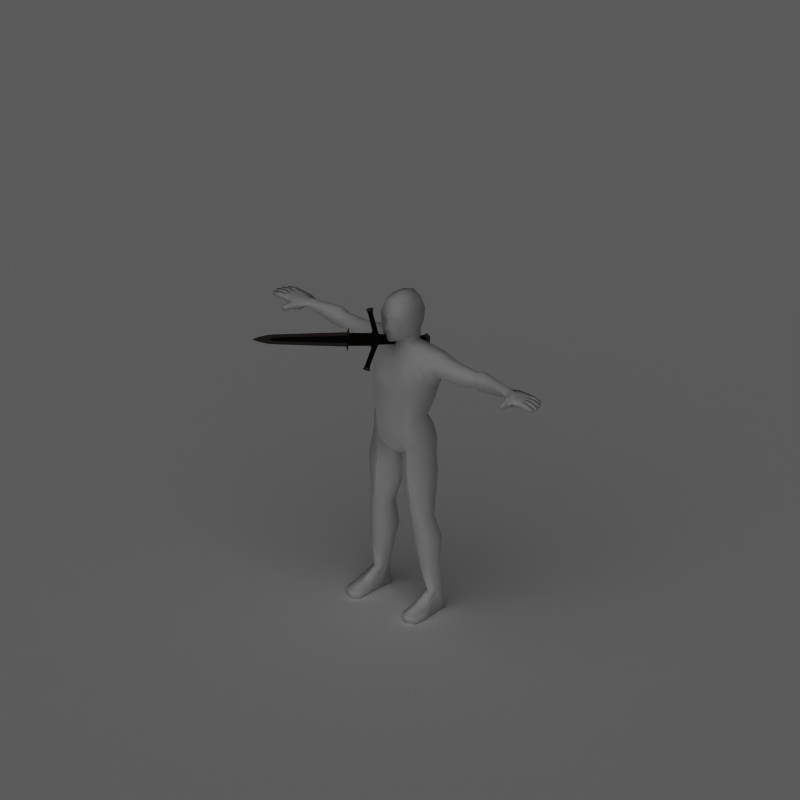 # Source: zweihander.blend  (saved by Blender 2.74.0; exported with 4.5.12 LTS)
import bpy
from mathutils import Matrix  # noqa: F401  (used for matrix-valued properties, if any)

bpy.ops.wm.read_factory_settings(use_empty=True)
scene = bpy.context.scene
scene.name = 'Scene'

# ---- collections
col_collection_1 = bpy.data.collections.new('Collection 1'); scene.collection.children.link(col_collection_1)

# ---- materials (node trees are filled in below, after node groups)
mat_iron_001 = bpy.data.materials.new('Iron.001')
mat_iron_001.alpha_threshold = 0.0
mat_iron_001.diffuse_color = (0.06072, 0.04935, 0.04511, 1.0)
mat_iron_001.specular_color = (0.2957, 0.2589, 0.2356)
mat_iron_001.roughness = 0.5
mat_iron_001.specular_intensity = 1.0
mat_iron_001.line_color = (0.0, 0.0, 0.0, 1.0)
mat_steel_001 = bpy.data.materials.new('Steel.001')
mat_steel_001.alpha_threshold = 0.0
mat_steel_001.preview_render_type = 'SHADERBALL'
mat_steel_001.diffuse_color = (0.3108, 0.2574, 0.2374, 1.0)
mat_steel_001.specular_color = (0.814, 0.7126, 0.6487)
mat_steel_001.roughness = 0.5
mat_steel_001.specular_intensity = 1.0
mat_steel_001.line_color = (0.0, 0.0, 0.0, 1.0)
mat_leather_001 = bpy.data.materials.new('Leather.001')
mat_leather_001.alpha_threshold = 0.0
mat_leather_001.diffuse_color = (0.04696, 0.03028, 0.01848, 1.0)
mat_leather_001.specular_color = (0.42, 0.3405, 0.1776)
mat_leather_001.roughness = 0.5
mat_leather_001.line_color = (0.0, 0.0, 0.0, 1.0)
mat_invis = bpy.data.materials.new('Invis')
mat_invis.alpha_threshold = 0.0
mat_invis.preview_render_type = 'SHADERBALL'
mat_invis.diffuse_color = (1.0, 1.0, 1.0, 1.0)
mat_invis.roughness = 0.5
mat_invis.specular_intensity = 0.0
mat_shadowcatcher = bpy.data.materials.new('ShadowCatcher')
mat_shadowcatcher.alpha_threshold = 0.0
mat_shadowcatcher.diffuse_color = (1.0, 1.0, 1.0, 1.0)
mat_shadowcatcher.roughness = 0.5
mat_shadowcatcher.line_color = (0.0, 0.0, 0.0, 0.666)

# ---- material node trees

# ---- world
world_world = bpy.data.worlds.new('World'); scene.world = world_world
world_world.color = (0.1, 0.1, 0.1)
world_world.use_sun_shadow = False
world_world.sun_shadow_jitter_overblur = 0.0
world_world.cycles.sampling_method = 'MANUAL'
world_world.cycles.sample_map_resolution = 256

# ---- cameras
cam_camera_001 = bpy.data.cameras.new('Camera.001')
cam_camera_001.type = 'ORTHO'
cam_camera_001.passepartout_alpha = 0.2
cam_camera_001.clip_end = 100.0
cam_camera_001.lens = 35.0
cam_camera_001.sensor_width = 32.0
cam_camera_001.sensor_height = 18.0
cam_camera_001.ortho_scale = 4.245
cam_camera_001.show_passepartout = False
cam_camera_001.show_safe_areas = True
cam_camera_001.dof.focus_distance = 0.0
cam_camera_001.dof.aperture_fstop = 128.0

# ---- lights
light_lamp = bpy.data.lights.new('Lamp', 'SUN')
light_lamp.transmission_factor = 0.0
light_lamp.angle = 1.571
light_lamp.energy = 1.0
light_lamp.shadow_buffer_clip_start = 0.5
light_lamp.shadow_soft_size = 1.0
light_lamp.shadow_cascade_max_distance = 1000.0
light_lamp.cycles.use_multiple_importance_sampling = False

# ---- meshes
me_plane = bpy.data.meshes.new('Plane')
me_plane.from_pydata([], [], [])
me_plane.use_remesh_preserve_volume = False
me_plane.use_remesh_preserve_attributes = False
me_plane.use_mirror_vertex_groups = False
me_plane.update()
me_plane_002 = bpy.data.meshes.new('Plane.002')
me_plane_002.from_pydata([(-0.3326, 0.01692, -0.02399), (-0.3326, -0.01693, -0.02399), (-0.3326, -0.01693, 0.02399), (-0.3326, 0.03385, -3.246e-08), (-0.3326, 0.01692, 0.02399), (-0.3326, -0.03385, -3.188e-08), (-0.335, -0.01213, -2.19e-08), (-0.335, 0.0123, -2.19e-08), (-0.3094, 0.01169, 0.01657), (-0.3094, 0.02338, -3.18e-08), (-0.3094, -0.01169, 0.01657), (-0.3094, -0.02338, -3.18e-08), (-0.3094, -0.01169, -0.01657), (-0.3094, 0.01169, -0.01657), (-0.2944, -0.01081, -0.01532), (-0.2944, 0.0108, 0.01531), (-0.2944, 0.02161, -3.168e-08), (-0.2944, -0.01081, 0.01531), (-0.2944, -0.02161, -3.168e-08), (-0.2944, 0.0108, -0.01532), (0.08553, 0.05007, -1.587e-08), (0.09218, 0.0489, -0.01169), (0.1055, 0.04656, -0.01169), (0.1121, 0.04538, -1.081e-08), (0.1055, 0.04656, 0.01169), (0.09218, 0.0489, 0.01169), (0.1318, 0.1413, -5.036e-09), (0.1376, 0.1392, -0.01074), (0.1493, 0.1349, -0.01074), (0.1551, 0.1328, -2.337e-08), (0.1493, 0.1349, 0.01074), (0.1376, 0.1392, 0.01074), (0.1414, 0.165, 0.01791), (0.163, 0.1572, 0.01791), (0.1738, 0.1533, -2.849e-08), (0.163, 0.1572, -0.01791), (0.1414, 0.165, -0.01791), (0.1306, 0.169, 5.751e-10), (0.1421, 0.1563, 0.01366), (0.1346, 0.1589, -2.899e-09), (0.1569, 0.1509, 0.01366), (0.1643, 0.1482, -2.268e-08), (0.1569, 0.1509, -0.01366), (0.1421, 0.1563, -0.01366), (0.05747, 0.01361, -0.01378), (0.05747, -0.02723, -3.694e-08), (0.05747, -0.01362, 0.01378), (0.05747, 0.02723, -3.694e-08), (0.05747, 0.01361, 0.01378), (0.05747, -0.01362, -0.01378), (0.07561, -0.01572, -0.01549), (0.07561, 0.01572, 0.01549), (0.0736, 0.03371, -3.751e-08), (0.07561, -0.01572, 0.01549), (0.0736, -0.03371, -3.751e-08), (0.07561, 0.01572, -0.01549), (0.08205, -0.04336, -3.863e-08), (0.08205, 0.04336, -3.863e-08), (0.08996, 0.0385, 0.01551), (0.1083, 0.02744, 0.01539), (0.1083, 0.02744, -0.01539), (0.08996, 0.0385, -0.01551), (0.1133, 0.03318, -1.421e-08), (0.1133, -0.03318, -2.492e-08), (0.08996, -0.0385, -0.01551), (0.1083, -0.02744, -0.01539), (0.1083, -0.02744, 0.01539), (0.08996, -0.0385, 0.01551), (0.1421, -0.1563, -0.01366), (0.1569, -0.1509, -0.01366), (0.1643, -0.1482, -2.268e-08), (0.1569, -0.1509, 0.01366), (0.1346, -0.1589, -2.899e-09), (0.1421, -0.1563, 0.01366), (0.1306, -0.169, 5.751e-10), (0.1414, -0.165, -0.01791), (0.163, -0.1572, -0.01791), (0.1738, -0.1533, -2.849e-08), (0.163, -0.1572, 0.01791), (0.1414, -0.165, 0.01791), (0.1376, -0.1392, 0.01074), (0.1493, -0.1349, 0.01074), (0.1551, -0.1328, -2.337e-08), (0.1493, -0.1349, -0.01074), (0.1376, -0.1392, -0.01074), (0.1318, -0.1413, -5.036e-09), (0.09218, -0.0489, 0.01169), (0.1055, -0.04656, 0.01169), (0.1122, -0.04537, -2.209e-08), (0.1055, -0.04656, -0.01169), (0.09218, -0.0489, -0.01169), (0.08553, -0.05007, -1.603e-08), (0.1441, -0.1661, 1.651e-09), (0.1616, -0.1597, 1.518e-09), (0.1441, 0.1661, 1.651e-09), (0.1616, 0.1597, 1.518e-09), (0.114, 7.303e-08, 0.01546), (0.114, -1.22e-08, -0.01546), (0.3106, -0.03371, -3.019e-08), (0.3106, 0.03371, -2.011e-08), (0.3106, -4.401e-08, -0.012), (0.3106, 1.236e-07, 0.012), (0.3218, 1.054e-07, 0.012), (0.3218, -2.87e-08, -0.012), (0.3249, -0.02562, 0.001871), (0.3249, 0.02562, 0.001871), (0.316, 0.06364, -2.598e-08), (0.316, -0.06364, -3.299e-08), (0.3249, 0.02562, -0.001871), (0.3249, -0.02562, -0.001871), (0.3312, -0.03795, -3.291e-08), (0.3312, 0.03795, -2.696e-08), (0.8841, 0.02681, -1.936e-08), (0.8841, -0.02681, -2.817e-08), (0.9831, -0.02302, -2.689e-08), (0.9831, 0.02302, -2.063e-08), (1.053, 0.01361, -2.179e-08), (1.053, -0.01361, -2.576e-08), (1.112, -2.885e-08, -2.378e-08), (0.3402, -0.01988, -0.004172), (0.3402, 0.01988, -0.004172), (0.8841, 0.01064, -0.004411), (0.8841, -0.01064, -0.004411), (0.9831, -4.124e-08, -0.005417), (0.9422, 0.02559, -1.885e-08), (0.9422, -0.02559, -2.869e-08), (0.9422, -4.124e-08, -0.007588), (0.9422, -0.007963, -0.005161), (0.9422, 0.007963, -0.005161), (1.053, -2.885e-08, -0.002655), (0.8841, -4.124e-08, -0.008452), (0.338, -2.653e-08, -0.012), (0.338, 1.076e-07, 0.012), (0.8841, 1.075e-07, 0.008452), (1.053, 1.199e-07, 0.002655), (0.9422, -0.007963, 0.005161), (0.9422, 0.007963, 0.005161), (0.9422, 1.199e-07, 0.007588), (0.9831, 1.199e-07, 0.005417), (0.8841, 0.01064, 0.004411), (0.8841, -0.01064, 0.004411), (0.3402, -0.01988, 0.004172), (0.3402, 0.01988, 0.004172)], [], [(3, 0, 7), (1, 6, 7, 0), (5, 6, 1), (2, 6, 5), (4, 7, 6, 2), (4, 3, 7), (0, 3, 9, 13), (1, 0, 13, 12), (5, 1, 12, 11), (2, 5, 11, 10), (4, 2, 10, 8), (3, 4, 8, 9), (9, 8, 15, 16), (8, 10, 17, 15), (10, 11, 18, 17), (11, 12, 14, 18), (12, 13, 19, 14), (13, 9, 16, 19), (20, 26, 27, 21), (21, 27, 28, 22), (22, 28, 29, 23), (23, 29, 30, 24), (24, 30, 31, 25), (25, 31, 26, 20), (31, 38, 39, 26), (38, 32, 37, 39), (30, 40, 38, 31), (40, 33, 32, 38), (29, 41, 40, 30), (41, 34, 33, 40), (28, 42, 41, 29), (42, 35, 34, 41), (27, 43, 42, 28), (43, 36, 35, 42), (26, 39, 43, 27), (39, 37, 36, 43), (18, 14, 49, 45), (16, 15, 48, 47), (17, 18, 45, 46), (19, 16, 47, 44), (44, 47, 52, 55), (46, 45, 54, 53), (47, 48, 51, 52), (45, 49, 50, 54), (24, 25, 58, 59), (21, 22, 60, 61), (20, 57, 58, 25), (20, 21, 61, 57), (99, 100, 97, 62), (96, 101, 99, 62), (59, 96, 62), (23, 24, 59, 62), (96, 63, 98, 101), (22, 23, 62, 60), (89, 65, 63, 88), (91, 56, 64, 90), (91, 86, 67, 56), (90, 64, 65, 89), (87, 66, 67, 86), (72, 68, 75, 74), (85, 84, 68, 72), (68, 69, 76, 75), (84, 83, 69, 68), (69, 70, 77, 76), (83, 82, 70, 69), (70, 71, 78, 77), (82, 81, 71, 70), (71, 73, 79, 78), (81, 80, 73, 71), (73, 72, 74, 79), (80, 85, 72, 73), (86, 91, 85, 80), (87, 86, 80, 81), (88, 87, 81, 82), (89, 88, 82, 83), (90, 89, 83, 84), (91, 90, 84, 85), (78, 79, 92, 93), (75, 76, 93, 92), (35, 36, 94, 95), (32, 33, 95, 94), (77, 78, 93), (76, 77, 93), (74, 92, 79), (74, 75, 92), (32, 94, 37), (36, 37, 94), (33, 34, 95), (34, 35, 95), (46, 53, 51, 48), (44, 55, 50, 49), (15, 17, 46, 48), (14, 19, 44, 49), (63, 96, 66), (63, 65, 97), (60, 62, 97), (50, 64, 56, 54), (53, 54, 56, 67), (51, 58, 57, 52), (52, 57, 61, 55), (51, 53, 96), (66, 96, 53, 67), (58, 51, 96, 59), (50, 55, 97), (60, 97, 55, 61), (64, 50, 97, 65), (108, 103, 100, 99), (109, 98, 100, 103), (104, 102, 101, 98), (105, 99, 101, 102), (131, 103, 108, 120), (119, 109, 103, 131), (142, 105, 102, 132), (132, 102, 104, 141), (108, 99, 106), (107, 98, 109), (107, 110, 104), (106, 99, 105), (141, 104, 110), (104, 98, 107), (110, 119, 122, 113), (120, 111, 112, 121), (123, 126, 128), (123, 127, 126), (113, 122, 127, 125), (123, 114, 125, 127), (112, 124, 128, 121), (123, 128, 124, 115), (117, 129, 118), (129, 116, 118), (114, 123, 129, 117), (115, 116, 129, 123), (122, 130, 126, 127), (126, 130, 121, 128), (119, 131, 130, 122), (120, 121, 130, 131), (141, 140, 133, 132), (142, 132, 133, 139), (137, 133, 140, 135), (139, 133, 137, 136), (114, 117, 134, 138), (115, 138, 134, 116), (134, 117, 118), (116, 134, 118), (138, 135, 125, 114), (113, 125, 135, 140), (138, 115, 124, 136), (112, 139, 136, 124), (138, 136, 137), (138, 137, 135), (141, 110, 113, 140), (111, 142, 139, 112), (98, 63, 97, 100), (88, 63, 66, 87), (119, 110, 109), (109, 110, 107), (120, 108, 111), (108, 106, 111), (106, 105, 111), (142, 111, 105)])
me_plane_002.polygons.foreach_set('use_smooth', [True] * 160)
me_plane_002.polygons.foreach_set('material_index', [1, 1, 1, 1, 1, 1, 1, 1, 1, 1, 1, 1, 0, 0, 0, 0, 0, 0, 0, 0, 0, 0, 0, 0, 0, 1, 0, 1, 0, 1, 0, 1, 0, 1, 0, 1, 2, 2, 2, 2, 0, 0, 0, 0, 0, 0, 0, 0, 2, 2, 0, 0, 2, 0, 0, 0, 0, 0, 0, 1, 0, 1, 0, 1, 0, 1, 0, 1, 0, 1, 0, 0, 0, 0, 0, 0, 0, 1, 1, 1, 1, 1, 1, 1, 1, 1, 1, 1, 1, 0, 0, 2, 2, 0, 0, 0, 0, 0, 0, 0, 0, 0, 0, 0, 0, 0, 0, 0, 0, 0, 0, 0, 0, 0, 1, 1, 1, 1, 1, 1, 1, 1, 0, 0, 1, 1, 1, 1, 1, 1, 1, 1, 0, 0, 0, 0, 0, 0, 0, 0, 1, 1, 1, 1, 1, 1, 1, 1, 0, 0, 1, 1, 2, 0, 1, 1, 1, 1, 1, 1])
_k = set([(0, 1), (0, 3), (0, 13), (1, 5), (1, 12), (2, 4), (2, 5), (2, 10), (3, 4), (3, 9), (4, 8), (5, 11), (8, 15), (9, 16), (10, 17), (11, 18), (12, 14), (13, 19), (20, 26), (20, 57), (21, 27), (21, 61), (22, 28), (22, 60), (23, 29), (23, 62), (24, 30), (24, 59), (25, 31), (25, 58), (26, 39), (27, 43), (28, 42), (29, 41), (30, 40), (31, 38), (32, 33), (32, 37), (32, 38), (33, 34), (33, 40), (34, 35), (34, 41), (35, 36), (35, 42), (36, 37), (36, 43), (37, 39), (44, 55), (45, 54), (46, 53), (47, 52), (48, 51), (49, 50), (50, 64), (51, 58), (52, 57), (53, 67), (54, 56), (55, 61), (56, 91), (59, 96), (60, 97), (62, 96), (62, 97), (62, 99), (63, 88), (63, 96), (63, 97), (63, 98), (64, 90), (65, 89), (65, 97), (66, 87), (66, 96), (67, 86), (68, 75), (68, 84), (69, 76), (69, 83), (70, 77), (70, 82), (71, 78), (71, 81), (72, 74), (72, 85), (73, 79), (73, 80), (74, 75), (74, 79), (75, 76), (76, 77), (77, 78), (78, 79), (80, 86), (81, 87), (82, 88), (83, 89), (84, 90), (85, 91), (98, 100), (98, 101), (98, 104), (98, 107), (98, 109), (99, 100), (99, 101), (99, 105), (99, 106), (99, 108), (100, 103), (101, 102), (102, 132), (103, 131), (104, 141), (105, 142), (106, 111), (107, 110), (108, 120), (109, 119), (110, 113), (111, 112), (112, 124), (113, 125), (114, 117), (114, 125), (115, 116), (115, 124), (116, 118), (117, 118), (118, 129), (118, 134), (119, 122), (120, 121), (121, 128), (122, 127), (123, 126), (123, 127), (123, 128), (123, 129), (126, 130), (130, 131), (132, 133), (133, 137), (134, 138), (135, 138), (135, 140), (136, 138), (136, 139), (137, 138), (139, 142), (140, 141)])
me_plane_002.attributes.new('sharp_edge', 'BOOLEAN', 'EDGE').data.foreach_set('value', [ (min(e.vertices), max(e.vertices)) in _k for e in me_plane_002.edges])
_uv = me_plane_002.uv_layers.new(name='UVMap')
_uv.uv.foreach_set('vector', [0.6094, 0.4957, 0.5885, 0.5254, 0.5827, 0.4957, 0.5466, 0.5254, 0.5526, 0.4957, 0.5827, 0.4957, 0.5885, 0.5254, 0.5256, 0.4957, 0.5526, 0.4957, 0.5466, 0.5254, 0.5466, 0.4659, 0.5526, 0.4957, 0.5256, 0.4957, 0.5885, 0.4659, 0.5827, 0.4957, 0.5526, 0.4957, 0.5466, 0.4659, 0.5885, 0.4659, 0.6094, 0.4957, 0.5827, 0.4957, 0.005682, 0.3828, 0.01374, 0.3502, 0.03952, 0.3637, 0.03533, 0.3878, 0.00527, 0.4226, 0.005682, 0.3828, 0.03533, 0.3878, 0.03509, 0.4177, 0.01308, 0.4554, 0.00527, 0.4226, 0.03509, 0.4177, 0.03914, 0.442, 0.00527, 0.4987, 0.013, 0.4659, 0.03909, 0.4792, 0.03504, 0.5035, 0.00527, 0.5385, 0.00527, 0.4987, 0.03504, 0.5035, 0.03499, 0.5334, 0.01342, 0.5711, 0.00527, 0.5385, 0.03499, 0.5334, 0.03918, 0.5575, 0.03918, 0.5575, 0.03499, 0.5334, 0.05439, 0.5319, 0.05569, 0.5547, 0.03499, 0.5334, 0.03504, 0.5035, 0.05443, 0.5049, 0.05439, 0.5319, 0.03504, 0.5035, 0.03909, 0.4792, 0.05576, 0.4821, 0.05443, 0.5049, 0.03914, 0.442, 0.03509, 0.4177, 0.05454, 0.4164, 0.05579, 0.4392, 0.03509, 0.4177, 0.03533, 0.3878, 0.05466, 0.3894, 0.05454, 0.4164, 0.03533, 0.3878, 0.03952, 0.3637, 0.05604, 0.3666, 0.05466, 0.3894, 0.2863, 0.5947, 0.4069, 0.6412, 0.4034, 0.6564, 0.2816, 0.6109, 0.2816, 0.6109, 0.4034, 0.6564, 0.3993, 0.6717, 0.2793, 0.6285, 0.2793, 0.6285, 0.3993, 0.6717, 0.3939, 0.686, 0.278, 0.6455, 0.2779, 0.7752, 0.3939, 0.7347, 0.3993, 0.749, 0.2792, 0.7922, 0.2792, 0.7922, 0.3993, 0.749, 0.4034, 0.7644, 0.2815, 0.8098, 0.2815, 0.8098, 0.4034, 0.7644, 0.4068, 0.7795, 0.2862, 0.8261, 0.4034, 0.7644, 0.4258, 0.7598, 0.4276, 0.7786, 0.4068, 0.7795, 0.4258, 0.7598, 0.4371, 0.759, 0.439, 0.782, 0.4276, 0.7786, 0.3993, 0.749, 0.4201, 0.7409, 0.4258, 0.7598, 0.4034, 0.7644, 0.4201, 0.7409, 0.4298, 0.7355, 0.4371, 0.759, 0.4258, 0.7598, 0.3939, 0.7347, 0.4113, 0.7245, 0.4201, 0.7409, 0.3993, 0.749, 0.4113, 0.7245, 0.4187, 0.7156, 0.4298, 0.7355, 0.4201, 0.7409, 0.3993, 0.6717, 0.4202, 0.68, 0.4114, 0.6962, 0.3939, 0.686, 0.4202, 0.68, 0.4298, 0.6856, 0.4187, 0.7051, 0.4114, 0.6962, 0.4034, 0.6564, 0.4258, 0.6611, 0.4202, 0.68, 0.3993, 0.6717, 0.4258, 0.6611, 0.437, 0.6621, 0.4298, 0.6856, 0.4202, 0.68, 0.4069, 0.6412, 0.4277, 0.6422, 0.4258, 0.6611, 0.4034, 0.6564, 0.4277, 0.6422, 0.4392, 0.6389, 0.437, 0.6621, 0.4258, 0.6611, 0.05579, 0.4392, 0.05454, 0.4164, 0.4928, 0.4207, 0.4922, 0.4447, 0.05569, 0.5547, 0.05439, 0.5319, 0.4926, 0.5365, 0.4919, 0.5605, 0.05443, 0.5049, 0.05576, 0.4821, 0.4921, 0.4786, 0.4926, 0.5025, 0.05466, 0.3894, 0.05604, 0.3666, 0.4923, 0.3628, 0.4928, 0.3868, 0.4928, 0.3868, 0.4923, 0.3628, 0.5122, 0.3563, 0.5153, 0.3848, 0.4926, 0.5025, 0.4921, 0.4786, 0.512, 0.4721, 0.5151, 0.5006, 0.4919, 0.5605, 0.4926, 0.5365, 0.515, 0.5386, 0.5118, 0.567, 0.4922, 0.4447, 0.4928, 0.4207, 0.5153, 0.4228, 0.512, 0.4512, 0.2792, 0.7922, 0.2815, 0.8098, 0.268, 0.8118, 0.2547, 0.7903, 0.2816, 0.6109, 0.2793, 0.6285, 0.2548, 0.6304, 0.268, 0.6089, 0.2862, 0.8261, 0.279, 0.83, 0.268, 0.8118, 0.2815, 0.8098, 0.2863, 0.5947, 0.2816, 0.6109, 0.268, 0.6089, 0.279, 0.5907, 0.6934, 0.672, 0.6933, 0.7162, 0.4505, 0.7172, 0.4498, 0.672, 0.4505, 0.6268, 0.6933, 0.6278, 0.6934, 0.672, 0.4498, 0.672, 0.2547, 0.7903, 0.2221, 0.7833, 0.2646, 0.7726, 0.2779, 0.7752, 0.2792, 0.7922, 0.2547, 0.7903, 0.2646, 0.7726, 0.4505, 0.6268, 0.4502, 0.5816, 0.6938, 0.5837, 0.6933, 0.6278, 0.2793, 0.6285, 0.278, 0.6455, 0.2647, 0.6482, 0.2548, 0.6304, 0.1651, 0.6285, 0.1897, 0.6304, 0.1798, 0.6482, 0.1665, 0.6455, 0.1581, 0.5946, 0.1654, 0.5907, 0.1764, 0.6089, 0.1629, 0.6109, 0.158, 0.8261, 0.1628, 0.8098, 0.1763, 0.8119, 0.1653, 0.83, 0.1629, 0.6109, 0.1764, 0.6089, 0.1897, 0.6304, 0.1651, 0.6285, 0.165, 0.7922, 0.1896, 0.7903, 0.1763, 0.8119, 0.1628, 0.8098, 0.01683, 0.6422, 0.01866, 0.6611, 0.007472, 0.6621, 0.00527, 0.6389, 0.03755, 0.6412, 0.04098, 0.6564, 0.01866, 0.6611, 0.01683, 0.6422, 0.01866, 0.6611, 0.02423, 0.6799, 0.01463, 0.6855, 0.007472, 0.6621, 0.04098, 0.6564, 0.04507, 0.6717, 0.02423, 0.6799, 0.01866, 0.6611, 0.02423, 0.6799, 0.03312, 0.6962, 0.02589, 0.7051, 0.01463, 0.6855, 0.04507, 0.6717, 0.05052, 0.686, 0.03312, 0.6962, 0.02423, 0.6799, 0.03296, 0.7245, 0.02415, 0.7409, 0.01446, 0.7355, 0.0256, 0.7156, 0.05043, 0.7347, 0.045, 0.749, 0.02415, 0.7409, 0.03296, 0.7245, 0.02415, 0.7409, 0.01843, 0.7598, 0.007211, 0.759, 0.01446, 0.7355, 0.045, 0.749, 0.0409, 0.7644, 0.01843, 0.7598, 0.02415, 0.7409, 0.01843, 0.7598, 0.01668, 0.7786, 0.00527, 0.782, 0.007211, 0.759, 0.0409, 0.7644, 0.03749, 0.7795, 0.01668, 0.7786, 0.01843, 0.7598, 0.1628, 0.8098, 0.158, 0.8261, 0.03749, 0.7795, 0.0409, 0.7644, 0.165, 0.7922, 0.1628, 0.8098, 0.0409, 0.7644, 0.045, 0.749, 0.1664, 0.7752, 0.165, 0.7922, 0.045, 0.749, 0.05043, 0.7347, 0.1651, 0.6285, 0.1665, 0.6455, 0.05052, 0.686, 0.04507, 0.6717, 0.1629, 0.6109, 0.1651, 0.6285, 0.04507, 0.6717, 0.04098, 0.6564, 0.1581, 0.5946, 0.1629, 0.6109, 0.04098, 0.6564, 0.03755, 0.6412, 0.5685, 0.3947, 0.5401, 0.3947, 0.5429, 0.3725, 0.5657, 0.3725, 0.5401, 0.3502, 0.5686, 0.3502, 0.5657, 0.3725, 0.5429, 0.3725, 0.5685, 0.4554, 0.5401, 0.4554, 0.5429, 0.4331, 0.5658, 0.4331, 0.5401, 0.4109, 0.5686, 0.4109, 0.5658, 0.4331, 0.5429, 0.4331, 0.5828, 0.3725, 0.5685, 0.3947, 0.5657, 0.3725, 0.5686, 0.3502, 0.5828, 0.3725, 0.5657, 0.3725, 0.5258, 0.3725, 0.5429, 0.3725, 0.5401, 0.3947, 0.5258, 0.3725, 0.5401, 0.3502, 0.5429, 0.3725, 0.5401, 0.4109, 0.5429, 0.4331, 0.5258, 0.4331, 0.5401, 0.4554, 0.5258, 0.4331, 0.5429, 0.4331, 0.5686, 0.4109, 0.5828, 0.4331, 0.5658, 0.4331, 0.5828, 0.4331, 0.5685, 0.4554, 0.5658, 0.4331, 0.4926, 0.5025, 0.5151, 0.5006, 0.515, 0.5386, 0.4926, 0.5365, 0.4928, 0.3868, 0.5153, 0.3848, 0.5153, 0.4228, 0.4928, 0.4207, 0.05439, 0.5319, 0.05443, 0.5049, 0.4926, 0.5025, 0.4926, 0.5365, 0.05454, 0.4164, 0.05466, 0.3894, 0.4928, 0.3868, 0.4928, 0.4207, 0.1797, 0.7726, 0.2221, 0.7833, 0.1896, 0.7903, 0.1798, 0.6482, 0.1897, 0.6304, 0.2222, 0.6375, 0.2548, 0.6304, 0.2647, 0.6482, 0.2222, 0.6375, 0.2036, 0.5919, 0.1764, 0.6089, 0.1654, 0.5907, 0.1774, 0.5816, 0.2035, 0.8288, 0.1773, 0.8391, 0.1653, 0.83, 0.1763, 0.8119, 0.2408, 0.8288, 0.268, 0.8118, 0.279, 0.83, 0.267, 0.8391, 0.2671, 0.5816, 0.279, 0.5907, 0.268, 0.6089, 0.2409, 0.5919, 0.2408, 0.8288, 0.2035, 0.8288, 0.2221, 0.7833, 0.1896, 0.7903, 0.2221, 0.7833, 0.2035, 0.8288, 0.1763, 0.8119, 0.268, 0.8118, 0.2408, 0.8288, 0.2221, 0.7833, 0.2547, 0.7903, 0.2036, 0.5919, 0.2409, 0.5919, 0.2222, 0.6375, 0.2548, 0.6304, 0.2222, 0.6375, 0.2409, 0.5919, 0.268, 0.6089, 0.1764, 0.6089, 0.2036, 0.5919, 0.2222, 0.6375, 0.1897, 0.6304, 0.02292, 0.2248, 0.0191, 0.2587, 0.005368, 0.2587, 0.00527, 0.2146, 0.02292, 0.2927, 0.00527, 0.3028, 0.005368, 0.2587, 0.0191, 0.2587, 0.02292, 0.05225, 0.0191, 0.08626, 0.005366, 0.08626, 0.00527, 0.04214, 0.02292, 0.1203, 0.00527, 0.1304, 0.005366, 0.08626, 0.0191, 0.08626, 0.03908, 0.2587, 0.0191, 0.2587, 0.02292, 0.2248, 0.04184, 0.2324, 0.04184, 0.2851, 0.02292, 0.2927, 0.0191, 0.2587, 0.03908, 0.2587, 0.04186, 0.1126, 0.02292, 0.1203, 0.0191, 0.08626, 0.03909, 0.08626, 0.03909, 0.08626, 0.0191, 0.08626, 0.02292, 0.05225, 0.04186, 0.05987, 0.02292, 0.2248, 0.00527, 0.2146, 0.01204, 0.1778, 0.01204, 0.3397, 0.00527, 0.3028, 0.02292, 0.2927, 0.01205, 0.00527, 0.03081, 0.03694, 0.02292, 0.05225, 0.01205, 0.1672, 0.00527, 0.1304, 0.02292, 0.1203, 0.04186, 0.05987, 0.02292, 0.05225, 0.03081, 0.03694, 0.02292, 0.05225, 0.00527, 0.04214, 0.01205, 0.00527, 0.0308, 0.3081, 0.04184, 0.2851, 0.7134, 0.2728, 0.7134, 0.2935, 0.04184, 0.2324, 0.0308, 0.2094, 0.7134, 0.224, 0.7134, 0.2447, 0.8354, 0.2587, 0.7849, 0.2587, 0.785, 0.2485, 0.8354, 0.2587, 0.785, 0.269, 0.7849, 0.2587, 0.7134, 0.2935, 0.7134, 0.2728, 0.785, 0.269, 0.7852, 0.2916, 0.8354, 0.2587, 0.8357, 0.288, 0.7852, 0.2916, 0.785, 0.269, 0.7134, 0.224, 0.7852, 0.2258, 0.785, 0.2485, 0.7134, 0.2447, 0.8354, 0.2587, 0.785, 0.2485, 0.7852, 0.2258, 0.8357, 0.2295, 0.9222, 0.2759, 0.922, 0.2587, 0.9947, 0.2587, 0.922, 0.2587, 0.9222, 0.2415, 0.9947, 0.2587, 0.8357, 0.288, 0.8354, 0.2587, 0.922, 0.2587, 0.9222, 0.2759, 0.8357, 0.2295, 0.9222, 0.2415, 0.922, 0.2587, 0.8354, 0.2587, 0.7134, 0.2728, 0.7133, 0.2587, 0.7849, 0.2587, 0.785, 0.269, 0.7849, 0.2587, 0.7133, 0.2587, 0.7134, 0.2447, 0.785, 0.2485, 0.04184, 0.2851, 0.03908, 0.2587, 0.7133, 0.2587, 0.7134, 0.2728, 0.04184, 0.2324, 0.7134, 0.2447, 0.7133, 0.2587, 0.03908, 0.2587, 0.04186, 0.05987, 0.7136, 0.07222, 0.7136, 0.08626, 0.03909, 0.08626, 0.04186, 0.1126, 0.03909, 0.08626, 0.7136, 0.08626, 0.7136, 0.1003, 0.7851, 0.08625, 0.7136, 0.08626, 0.7136, 0.07222, 0.7852, 0.07602, 0.7136, 0.1003, 0.7136, 0.08626, 0.7851, 0.08625, 0.7852, 0.09648, 0.8358, 0.05703, 0.9221, 0.0691, 0.922, 0.08622, 0.8356, 0.08624, 0.8359, 0.1155, 0.8356, 0.08624, 0.922, 0.08622, 0.9222, 0.1033, 0.922, 0.08622, 0.9221, 0.0691, 0.9945, 0.08619, 0.9222, 0.1033, 0.922, 0.08622, 0.9945, 0.08619, 0.8356, 0.08624, 0.7852, 0.07602, 0.7854, 0.05337, 0.8358, 0.05703, 0.7137, 0.05152, 0.7854, 0.05337, 0.7852, 0.07602, 0.7136, 0.07222, 0.8356, 0.08624, 0.8359, 0.1155, 0.7854, 0.1191, 0.7852, 0.09648, 0.7137, 0.121, 0.7136, 0.1003, 0.7852, 0.09648, 0.7854, 0.1191, 0.8356, 0.08624, 0.7852, 0.09648, 0.7851, 0.08625, 0.8356, 0.08624, 0.7851, 0.08625, 0.7852, 0.07602, 0.04186, 0.05987, 0.03081, 0.03694, 0.7137, 0.05152, 0.7136, 0.07222, 0.03081, 0.1356, 0.04186, 0.1126, 0.7136, 0.1003, 0.7137, 0.121, 0.6938, 0.7604, 0.4502, 0.7624, 0.4505, 0.7172, 0.6933, 0.7162, 0.1664, 0.7752, 0.1797, 0.7726, 0.1896, 0.7903, 0.165, 0.7922, 0.04184, 0.2851, 0.0308, 0.3081, 0.02292, 0.2927, 0.02292, 0.2927, 0.0308, 0.3081, 0.01204, 0.3397, 0.04184, 0.2324, 0.02292, 0.2248, 0.0308, 0.2094, 0.02292, 0.2248, 0.01204, 0.1778, 0.0308, 0.2094, 0.01205, 0.1672, 0.02292, 0.1203, 0.03081, 0.1356, 0.04186, 0.1126, 0.03081, 0.1356, 0.02292, 0.1203])
me_plane_002.materials.append(mat_iron_001)
me_plane_002.materials.append(mat_steel_001)
me_plane_002.materials.append(mat_leather_001)
me_plane_002.use_remesh_preserve_volume = False
me_plane_002.use_remesh_preserve_attributes = False
me_plane_002.use_mirror_vertex_groups = False
me_plane_002.update()
me_mehumanmale = bpy.data.meshes.new('meHumanMale')
me_mehumanmale.from_pydata([(-0.7955, 0.006095, 0.492), (-0.8343, 0.0159, 0.5007), (-0.8356, 0.04222, 0.501), (-0.8021, 0.01565, 0.531), (-0.8328, 0.01575, 0.5332), (-0.834, 0.04207, 0.5334), (-0.8317, 0.06848, 0.5335), (-0.8332, 0.06864, 0.5011), (-0.7538, 0.1236, 0.4855), (-0.7525, 0.1239, 0.5275), (-0.887, 0.06724, 0.5064), (-0.8857, 0.06711, 0.5324), (-0.8845, 0.04079, 0.5321), (-0.8857, 0.04092, 0.5061), (-0.9332, 0.04552, 0.5038), (-0.9351, 0.0422, 0.5221), (-0.9361, 0.06325, 0.5223), (-0.9339, 0.06026, 0.5039), (-0.88, 0.09626, 0.5308), (-0.8811, 0.09637, 0.5074), (-0.8799, 0.07005, 0.5061), (-0.8787, 0.06993, 0.5321), (-0.9257, 0.07143, 0.5219), (-0.9238, 0.07475, 0.5036), (-0.9245, 0.08948, 0.5052), (-0.9267, 0.09249, 0.5217), (-0.8802, 0.03816, 0.5321), (-0.879, 0.01184, 0.5319), (-0.8815, 0.03828, 0.5061), (-0.8802, 0.01196, 0.5059), (-0.9277, 0.01656, 0.5035), (-0.9284, 0.0313, 0.5037), (-0.9296, 0.01324, 0.5218), (-0.9306, 0.0343, 0.522), (-0.746, 0.02078, 0.5285), (-0.7519, 0.07362, 0.5343), (-0.7473, 0.02011, 0.4826), (-0.7536, 0.07334, 0.483), (-0.7622, -0.01882, 0.495), (-0.7612, -0.01819, 0.5266), (-0.7872, -0.02689, 0.5262), (-0.7882, -0.02745, 0.4981), (-0.7941, -0.06078, 0.502), (-0.7921, -0.05855, 0.5231), (-0.7768, -0.06227, 0.5267), (-0.7777, -0.06298, 0.4971), (-0.9074, 0.1194, 0.5217), (-0.9052, 0.1164, 0.5052), (-0.9046, 0.1017, 0.5036), (-0.9064, 0.09838, 0.5219), (-0.8594, 0.09688, 0.5321), (-0.8606, 0.097, 0.5061), (-0.8618, 0.1233, 0.5074), (-0.8607, 0.1232, 0.5308), (-0.8105, 0.1237, 0.5315), (-0.8118, 0.1238, 0.5022), (-0.8237, 0.09508, 0.5016), (-0.8222, 0.09494, 0.5325), (-0.7883, 0.1249, 0.4919), (-0.7857, 0.1252, 0.5286), (-0.7937, 0.04366, 0.501), (-0.7921, 0.04351, 0.5334), (-0.792, 0.09604, 0.5016), (-0.7906, 0.09589, 0.5325), (0.0, -0.006751, 0.6107), (0.0, -0.09263, 0.4069), (0.0, -0.08716, 0.6222), (0.0, 0.1537, 0.6955), (-0.4702, 0.09932, 0.458), (-0.4702, 0.0652, 0.4579), (-0.4919, 0.03829, 0.5016), (-0.4702, 0.06513, 0.5426), (-0.4702, 0.09929, 0.5425), (-0.4702, 0.1423, 0.5015), (-0.1997, 0.1172, 0.3937), (-0.1954, 0.001093, 0.4103), (-0.1761, -0.04527, 0.4982), (-0.1421, 0.02877, 0.5718), (-0.1435, 0.1157, 0.5712), (-0.1756, 0.1655, 0.485), (-0.7113, 0.1171, 0.5196), (-0.7113, 0.09405, 0.5362), (-0.7113, 0.0553, 0.5296), (-0.7113, 0.03954, 0.506), (-0.7113, 0.06277, 0.4884), (-0.7113, 0.1017, 0.4951), (-0.06708, 0.185, 0.4823), (-0.06041, 0.09357, 0.591), (-0.05989, 0.009367, 0.5929), (-0.07574, -0.03336, 0.5206), (0.0, -0.0469, 0.4858), (0.0, 0.1735, 0.4759), (-0.1425, 0.05578, 0.1642), (-0.1419, -0.04419, 0.2428), (-0.1018, -0.0886, 0.2217), (-0.06096, 0.1172, 0.1508), (-0.08111, -0.08509, 0.09414), (-0.1514, -0.03826, 0.09609), (-0.08111, 0.1724, 0.04672), (-0.1528, 0.1123, 0.06343), (-0.1659, -0.02252, 0.03588), (-0.08681, -0.06802, 0.004748), (-0.08681, 0.1805, -0.03471), (-0.1677, 0.1103, 0.01514), (-0.1549, 0.0913, -0.8743), (-0.1549, 0.04407, -0.8743), (-0.1894, 0.01014, -0.8743), (-0.2239, 0.04407, -0.8743), (-0.2239, 0.0913, -0.8743), (-0.1894, 0.1239, -0.8743), (-0.1409, 0.08509, -0.4201), (-0.1955, 0.05539, -0.4139), (-0.1973, -0.0116, -0.4355), (-0.1447, -0.04235, -0.4651), (-0.08335, -0.0116, -0.4458), (-0.08152, 0.05539, -0.4242), (-0.1421, 0.08829, -0.9849), (-0.1547, 0.007083, -0.9849), (-0.1895, 0.006883, -0.9849), (-0.2459, 0.007083, -0.9849), (-0.2424, 0.08829, -0.9849), (-0.1898, 0.1349, -0.9849), (-0.2507, -0.1486, -0.9849), (-0.1924, -0.1768, -0.9849), (-0.1525, -0.1486, -0.9849), (-0.2483, -0.1486, -0.9474), (-0.1921, -0.1768, -0.9446), (-0.1525, -0.1486, -0.9474), (0.0, -0.0244, 0.5465), (0.0, 0.1568, 0.5435), (-0.0568, 0.1009, 0.6505), (-0.06153, 0.009241, 0.6414), (0.0, 0.1174, 0.6327), (-0.09982, -0.09515, 0.401), (-0.09237, 0.1742, 0.3625), (-0.002365, 0.1554, 0.3587), (-0.06506, 0.1168, 0.6966), (-0.05947, -0.06496, 0.6405), (-0.07977, -0.06372, 0.7713), (-0.06641, 0.1248, 0.7724), (0.0, -0.09518, 0.7713), (0.0, 0.1629, 0.7713), (-0.06148, -0.04299, 0.8443), (-0.06148, 0.09614, 0.8491), (0.0, -0.05914, 0.8715), (3.02e-09, 0.1063, 0.8686), (-0.5163, 0.1056, 0.4519), (-0.5163, 0.1438, 0.5031), (-0.5163, 0.1056, 0.5587), (-0.5163, 0.06546, 0.5588), (-0.5163, 0.03676, 0.5032), (-0.5163, 0.0655, 0.4518), (-0.406, 0.05013, 0.4408), (-0.3339, 0.1048, 0.4296), (-0.425, 0.02133, 0.4907), (-0.4037, 0.05363, 0.5437), (-0.334, 0.104, 0.5434), (-0.3034, 0.1587, 0.4877), (-0.08875, 0.01261, -0.6147), (-0.1569, -0.02393, -0.6045), (-0.231, 0.01176, -0.5779), (-0.2293, 0.08238, -0.5579), (-0.1534, 0.1322, -0.5632), (-0.08658, 0.08886, -0.5895), (-0.1987, 0.08077, -0.1604), (-0.1983, -0.02645, -0.1559), (-0.1135, 0.1367, -0.2061), (-0.112, -0.06545, -0.1885), (-0.02201, -0.004925, -0.2443), (-0.02141, 0.06641, -0.2372), (0.02141, 0.06641, -0.2372), (0.02201, -0.004925, -0.2443), (0.112, -0.06545, -0.1885), (0.1135, 0.1367, -0.2061), (0.1983, -0.02645, -0.1559), (0.1987, 0.08077, -0.1604), (0.08658, 0.08886, -0.5895), (0.1534, 0.1322, -0.5632), (0.2293, 0.08238, -0.5579), (0.231, 0.01176, -0.5779), (0.1569, -0.02393, -0.6045), (0.08875, 0.01261, -0.6147), (0.3034, 0.1587, 0.4877), (0.334, 0.104, 0.5434), (0.4037, 0.05363, 0.5437), (0.425, 0.02133, 0.4907), (0.3339, 0.1048, 0.4296), (0.406, 0.05013, 0.4408), (0.06148, 0.09614, 0.8491), (0.06148, -0.04299, 0.8443), (0.06641, 0.1248, 0.7724), (0.07977, -0.06372, 0.7713), (0.05947, -0.06496, 0.6405), (0.06506, 0.1168, 0.6966), (0.09237, 0.1742, 0.3625), (0.09982, -0.09515, 0.401), (0.06153, 0.009241, 0.6414), (0.0568, 0.1009, 0.6505), (0.1525, -0.1486, -0.9474), (0.1921, -0.1768, -0.9446), (0.2483, -0.1486, -0.9474), (0.1525, -0.1486, -0.9849), (0.1924, -0.1768, -0.9849), (0.2507, -0.1486, -0.9849), (0.1898, 0.1349, -0.9849), (0.2424, 0.08829, -0.9849), (0.2459, 0.007083, -0.9849), (0.1895, 0.006883, -0.9849), (0.1547, 0.007083, -0.9849), (0.1421, 0.08829, -0.9849), (0.08152, 0.05539, -0.4242), (0.08335, -0.0116, -0.4458), (0.1447, -0.04235, -0.4651), (0.1973, -0.0116, -0.4355), (0.1955, 0.05539, -0.4139), (0.1409, 0.08509, -0.4201), (0.1894, 0.1239, -0.8743), (0.2239, 0.0913, -0.8743), (0.2239, 0.04407, -0.8743), (0.1894, 0.01014, -0.8743), (0.1549, 0.04407, -0.8743), (0.1549, 0.0913, -0.8743), (0.0, -0.05504, -0.05819), (0.0, 0.1284, -0.08252), (0.1677, 0.1103, 0.01514), (0.08681, 0.1805, -0.03471), (0.08681, -0.06802, 0.004748), (0.1659, -0.02252, 0.03588), (-3.418e-11, -0.08509, 0.09414), (0.1528, 0.1123, 0.06343), (0.08111, 0.1724, 0.04672), (0.1514, -0.03826, 0.09609), (0.08111, -0.08509, 0.09414), (0.06096, 0.1172, 0.1508), (0.1018, -0.0886, 0.2217), (0.1419, -0.04419, 0.2428), (0.1425, 0.05578, 0.1642), (1.348e-09, -0.07891, 0.2292), (0.07574, -0.03336, 0.5206), (0.05989, 0.009367, 0.5929), (0.06041, 0.09357, 0.591), (0.06708, 0.185, 0.4823), (0.1756, 0.1655, 0.485), (0.1435, 0.1157, 0.5712), (0.1421, 0.02877, 0.5718), (0.1761, -0.04527, 0.4982), (0.1954, 0.001093, 0.4103), (0.1997, 0.1172, 0.3937), (0.4702, 0.1423, 0.5015), (0.4702, 0.09929, 0.5425), (0.4702, 0.06513, 0.5426), (0.4919, 0.03829, 0.5016), (0.4702, 0.0652, 0.4579), (0.4702, 0.09932, 0.458), (0.0, 0.159, 0.04968), (-5.645e-10, 0.1056, 0.1537), (-0.1922, -0.08016, -0.9849), (-0.2559, -0.07927, -0.9849), (-0.2533, -0.0823, -0.938), (-0.151, -0.07927, -0.9849), (-0.1522, -0.0823, -0.938), (-0.1917, -0.08636, -0.9185), (0.1917, -0.08636, -0.9185), (0.1522, -0.0823, -0.938), (0.151, -0.07927, -0.9849), (0.2533, -0.0823, -0.938), (0.2559, -0.07927, -0.9849), (0.1922, -0.08016, -0.9849), (-0.11, 0.02135, -0.7154), (-0.1659, -0.008547, -0.6986), (-0.2258, 0.0173, -0.6811), (-0.2246, 0.06937, -0.6677), (-0.1628, 0.1191, -0.6569), (-0.1089, 0.07341, -0.7021), (0.1089, 0.07341, -0.7021), (0.1628, 0.1191, -0.6569), (0.2246, 0.06937, -0.6677), (0.2258, 0.0173, -0.6811), (0.1659, -0.008547, -0.6986), (0.11, 0.02135, -0.7154), (-0.1799, 0.09098, -0.04574), (-0.1723, -0.0157, -0.0009543), (-0.0983, 0.1419, -0.09928), (-0.09178, -0.05109, -0.02231), (0.0137, 0.0901, -0.1081), (0.01324, -0.003993, -0.1027), (0.09178, -0.05109, -0.02231), (0.0983, 0.1419, -0.09928), (0.1723, -0.0157, -0.0009543), (0.1799, 0.09098, -0.04574), (-0.0137, 0.0901, -0.1081), (-0.01324, -0.003993, -0.1027), (-0.1673, 0.09822, 0.2785), (-0.1484, -0.03516, 0.2929), (-0.1087, -0.0905, 0.2861), (-0.07839, 0.1417, 0.2566), (0.07839, 0.1417, 0.2566), (0.1087, -0.0905, 0.2861), (0.1484, -0.03516, 0.2929), (0.1673, 0.09822, 0.2785), (0.0, 0.1266, 0.2579), (0.0, -0.08288, 0.2737), (-0.2318, 0.03908, 0.4371), (-0.2207, 0.1144, 0.4116), (-0.2292, 0.008272, 0.4913), (-0.224, 0.04324, 0.5655), (-0.2214, 0.115, 0.565), (-0.2079, 0.1549, 0.4864), (0.2079, 0.1549, 0.4864), (0.2214, 0.115, 0.565), (0.224, 0.04324, 0.5655), (0.2292, 0.008272, 0.4913), (0.2207, 0.1144, 0.4116), (0.2318, 0.03908, 0.4371), (-0.07748, 0.02366, 0.6945), (0.07748, 0.02366, 0.6945), (-0.07065, -0.06624, 0.6955), (5.315e-10, -0.1016, 0.6974), (0.07065, -0.06624, 0.6955), (-0.08691, 0.01961, 0.7702), (0.08691, 0.01961, 0.7702), (-0.07053, 0.0243, 0.8532), (0.07053, 0.0243, 0.8532), (0.0, 0.02662, 0.8851), (0.5163, 0.0655, 0.4518), (0.5163, 0.03676, 0.5032), (0.5163, 0.06546, 0.5588), (0.5163, 0.1056, 0.5587), (0.5163, 0.1438, 0.5031), (0.5163, 0.1056, 0.4519), (0.7113, 0.1017, 0.4951), (0.7113, 0.06277, 0.4884), (0.7113, 0.03954, 0.506), (0.7113, 0.0553, 0.5296), (0.7113, 0.09405, 0.5362), (0.7113, 0.1171, 0.5196), (0.7906, 0.09589, 0.5325), (0.792, 0.09604, 0.5016), (0.7921, 0.04351, 0.5334), (0.7937, 0.04366, 0.501), (0.7857, 0.1252, 0.5286), (0.7883, 0.1249, 0.4919), (0.8222, 0.09494, 0.5325), (0.8237, 0.09508, 0.5016), (0.8118, 0.1238, 0.5022), (0.8105, 0.1237, 0.5315), (0.8607, 0.1232, 0.5308), (0.8618, 0.1233, 0.5074), (0.8606, 0.097, 0.5061), (0.8594, 0.09688, 0.5321), (0.9064, 0.09838, 0.5219), (0.9046, 0.1017, 0.5036), (0.9052, 0.1164, 0.5052), (0.9074, 0.1194, 0.5217), (0.7777, -0.06298, 0.4971), (0.7768, -0.06227, 0.5267), (0.7921, -0.05855, 0.5231), (0.7941, -0.06078, 0.502), (0.7882, -0.02745, 0.4981), (0.7872, -0.02689, 0.5262), (0.7612, -0.01819, 0.5266), (0.7622, -0.01882, 0.495), (0.7536, 0.07334, 0.483), (0.7473, 0.02011, 0.4826), (0.7519, 0.07362, 0.5343), (0.746, 0.02078, 0.5285), (0.9306, 0.0343, 0.522), (0.9296, 0.01324, 0.5218), (0.9284, 0.0313, 0.5037), (0.9277, 0.01656, 0.5035), (0.8802, 0.01196, 0.5059), (0.8815, 0.03828, 0.5061), (0.879, 0.01184, 0.5319), (0.8802, 0.03816, 0.5321), (0.9267, 0.09249, 0.5217), (0.9245, 0.08948, 0.5052), (0.9238, 0.07475, 0.5036), (0.9257, 0.07143, 0.5219), (0.8787, 0.06993, 0.5321), (0.8799, 0.07005, 0.5061), (0.8811, 0.09637, 0.5074), (0.88, 0.09626, 0.5308), (0.9339, 0.06026, 0.5039), (0.9361, 0.06325, 0.5223), (0.9351, 0.0422, 0.5221), (0.9332, 0.04552, 0.5038), (0.8857, 0.04092, 0.5061), (0.8845, 0.04079, 0.5321), (0.8857, 0.06711, 0.5324), (0.887, 0.06724, 0.5064), (0.7525, 0.1239, 0.5275), (0.7538, 0.1236, 0.4855), (0.8332, 0.06864, 0.5011), (0.8317, 0.06848, 0.5335), (0.834, 0.04207, 0.5334), (0.8328, 0.01575, 0.5332), (0.8021, 0.01565, 0.531), (0.8356, 0.04222, 0.501), (0.8343, 0.0159, 0.5007), (0.7955, 0.006095, 0.492), (-0.1778, 0.1119, 0.3418), (-0.1574, -0.02372, 0.352), (-0.1042, -0.09574, 0.3346), (-0.08538, 0.1608, 0.3096), (0.08538, 0.1608, 0.3096), (0.1042, -0.09574, 0.3346), (0.1574, -0.02372, 0.352), (0.1778, 0.1119, 0.3418), (0.0, 0.1439, 0.3083), (0.0, -0.09067, 0.3314), (-0.09147, -0.08613, 0.1514), (-0.1411, -0.04169, 0.1502), (-0.1476, 0.08488, 0.1141), (-0.07104, 0.1438, 0.1072), (0.07104, 0.1438, 0.1072), (0.1476, 0.08488, 0.1141), (0.1411, -0.04169, 0.1502), (0.0, -0.07977, 0.1514), (0.09147, -0.08613, 0.1514), (-3.418e-11, 0.1314, 0.1101), (-0.1587, -0.03039, 0.06598), (-0.08396, -0.07655, 0.04944), (1.948e-09, -0.07657, 0.044), (0.08396, -0.07655, 0.04944), (0.1587, -0.03039, 0.06598), (7.278e-09, -0.1193, 0.7103), (-0.02123, -0.0911, 0.7033), (0.02123, -0.0911, 0.7033), (0.04282, -0.06806, 0.7507), (-0.04282, -0.06806, 0.7507), (0.07972, 0.1796, 0.4224), (-0.07972, 0.1796, 0.4224), (-0.04991, -0.09389, 0.4039), (0.04991, -0.09389, 0.4039)], [], [(0, 3, 4, 1), (7, 2, 13, 10), (6, 7, 10, 11), (5, 6, 11, 12), (2, 5, 12, 13), (13, 12, 15, 14), (12, 11, 16, 15), (11, 10, 17, 16), (10, 13, 14, 17), (14, 15, 16, 17), (6, 57, 18, 21), (56, 7, 20, 19), (7, 6, 21, 20), (20, 21, 22, 23), (19, 20, 23, 24), (21, 18, 25, 22), (18, 19, 24, 25), (23, 22, 25, 24), (4, 5, 26, 27), (5, 2, 28, 26), (1, 4, 27, 29), (2, 1, 29, 28), (28, 29, 30, 31), (29, 27, 32, 30), (26, 28, 31, 33), (27, 26, 33, 32), (30, 32, 33, 31), (36, 34, 39, 38), (0, 36, 38, 41), (34, 3, 40, 39), (3, 0, 41, 40), (40, 41, 42, 43), (39, 40, 43, 44), (41, 38, 45, 42), (38, 39, 44, 45), (43, 42, 45, 44), (82, 34, 36, 83), (81, 35, 34, 82), (80, 9, 35, 81), (84, 37, 8, 85), (83, 36, 37, 84), (48, 49, 46, 47), (53, 52, 47, 46), (50, 53, 46, 49), (52, 51, 48, 47), (51, 50, 49, 48), (55, 56, 51, 52), (57, 54, 53, 50), (54, 55, 52, 53), (80, 85, 8, 9), (9, 8, 58, 59), (54, 59, 58, 55), (6, 35, 63, 57), (54, 57, 63, 59), (9, 59, 63, 35), (5, 61, 35, 6), (3, 34, 35, 61), (3, 61, 5, 4), (2, 7, 37, 60), (7, 56, 62, 37), (0, 60, 37, 36), (8, 37, 62, 58), (55, 58, 62, 56), (0, 1, 2, 60), (18, 57, 56, 19), (50, 51, 56, 57), (79, 78, 87, 86), (78, 77, 88, 87), (99, 98, 102, 103), (98, 254, 223, 102), (104, 105, 117, 116), (107, 108, 120, 119), (108, 109, 121, 120), (109, 104, 116, 121), (127, 126, 123, 124), (126, 125, 122, 123), (86, 87, 129, 91), (87, 88, 131, 130), (64, 131, 88, 128), (129, 87, 130, 132), (131, 64, 66, 137), (132, 130, 136, 67), (67, 136, 139, 141), (138, 140, 144, 142), (141, 139, 143, 145), (118, 119, 120, 121), (116, 117, 118, 121), (68, 146, 147, 73), (146, 85, 80, 147), (73, 147, 148, 72), (147, 80, 81, 148), (72, 148, 149, 71), (148, 81, 82, 149), (71, 149, 150, 70), (149, 82, 83, 150), (70, 150, 151, 69), (150, 83, 84, 151), (69, 151, 146, 68), (151, 84, 85, 146), (69, 152, 154, 70), (70, 154, 155, 71), (71, 155, 156, 72), (72, 156, 157, 73), (153, 68, 73, 157), (68, 153, 152, 69), (253, 252, 187, 186), (186, 182, 248, 253), (249, 248, 182, 183), (250, 249, 183, 184), (251, 250, 184, 185), (252, 251, 185, 187), (252, 253, 329, 324), (251, 252, 324, 325), (250, 251, 325, 326), (249, 250, 326, 327), (248, 249, 327, 328), (253, 248, 328, 329), (209, 204, 207, 208), (207, 204, 205, 206), (141, 145, 188, 190), (191, 189, 144, 140), (67, 141, 190, 193), (132, 67, 193, 197), (66, 64, 196, 192), (129, 132, 197, 240), (64, 128, 239, 196), (240, 197, 196, 239), (241, 91, 129, 240), (199, 202, 203, 200), (198, 201, 202, 199), (216, 204, 209, 221), (217, 205, 204, 216), (218, 206, 205, 217), (221, 209, 208, 220), (230, 225, 223, 254), (229, 224, 225, 230), (243, 240, 239, 244), (242, 241, 240, 243), (118, 256, 257, 119), (256, 123, 122, 257), (119, 257, 258, 107), (257, 122, 125, 258), (117, 259, 256, 118), (259, 124, 123, 256), (105, 260, 259, 117), (260, 127, 124, 259), (107, 258, 261, 106), (258, 125, 126, 261), (106, 261, 260, 105), (261, 126, 127, 260), (220, 263, 262, 219), (263, 198, 199, 262), (219, 262, 265, 218), (262, 199, 200, 265), (208, 264, 263, 220), (264, 201, 198, 263), (207, 267, 264, 208), (267, 202, 201, 264), (218, 265, 266, 206), (265, 200, 203, 266), (206, 266, 267, 207), (266, 203, 202, 267), (158, 268, 273, 163), (268, 105, 104, 273), (159, 269, 268, 158), (269, 106, 105, 268), (160, 270, 269, 159), (270, 107, 106, 269), (161, 271, 270, 160), (271, 108, 107, 270), (162, 272, 271, 161), (272, 109, 108, 271), (163, 273, 272, 162), (273, 104, 109, 272), (177, 275, 274, 176), (275, 216, 221, 274), (178, 276, 275, 177), (276, 217, 216, 275), (179, 277, 276, 178), (277, 218, 217, 276), (180, 278, 277, 179), (278, 219, 218, 277), (181, 279, 278, 180), (279, 220, 219, 278), (176, 274, 279, 181), (274, 221, 220, 279), (103, 280, 281, 100), (280, 164, 165, 281), (102, 282, 280, 103), (282, 166, 164, 280), (100, 281, 283, 101), (281, 165, 167, 283), (101, 283, 291, 222), (283, 167, 168, 291), (223, 290, 282, 102), (290, 169, 166, 282), (222, 291, 290, 223), (291, 168, 169, 290), (223, 284, 285, 222), (284, 170, 171, 285), (225, 287, 284, 223), (287, 173, 170, 284), (222, 285, 286, 226), (285, 171, 172, 286), (226, 286, 288, 227), (286, 172, 174, 288), (224, 289, 287, 225), (289, 175, 173, 287), (227, 288, 289, 224), (288, 174, 175, 289), (293, 93, 94, 294), (95, 295, 300, 255), (255, 300, 296, 233), (297, 234, 235, 298), (152, 302, 304, 154), (302, 75, 76, 304), (154, 304, 305, 155), (304, 76, 77, 305), (155, 305, 306, 156), (305, 77, 78, 306), (156, 306, 307, 157), (306, 78, 79, 307), (74, 303, 307, 79), (303, 153, 157, 307), (153, 303, 302, 152), (303, 74, 75, 302), (187, 313, 312, 186), (313, 246, 247, 312), (242, 308, 312, 247), (308, 182, 186, 312), (182, 308, 309, 183), (308, 242, 243, 309), (183, 309, 310, 184), (309, 243, 244, 310), (184, 310, 311, 185), (310, 244, 245, 311), (185, 311, 313, 187), (311, 245, 246, 313), (192, 196, 315, 318), (193, 315, 196, 197), (131, 137, 316, 314), (130, 131, 314, 136), (191, 318, 315, 320), (190, 320, 315, 193), (138, 319, 314, 316), (136, 314, 319, 139), (189, 191, 320, 322), (188, 322, 320, 190), (139, 319, 321, 143), (138, 142, 321, 319), (144, 189, 322, 323), (142, 144, 323, 321), (143, 321, 323, 145), (145, 323, 322, 188), (324, 329, 330, 331), (325, 324, 331, 332), (326, 325, 332, 333), (327, 326, 333, 334), (328, 327, 334, 335), (329, 328, 335, 330), (349, 342, 343, 348), (381, 380, 343, 342), (399, 339, 397, 398), (344, 343, 337, 341), (391, 341, 337, 362), (399, 363, 362, 339), (392, 362, 337, 343), (397, 339, 362, 392), (396, 395, 394, 338), (396, 338, 364, 365), (394, 393, 364, 338), (390, 364, 336, 340), (345, 340, 336, 342), (393, 342, 336, 364), (345, 344, 341, 340), (390, 340, 341, 391), (335, 390, 391, 330), (345, 346, 347, 344), (342, 349, 346, 345), (344, 347, 348, 343), (348, 351, 350, 349), (347, 352, 351, 348), (349, 350, 353, 346), (346, 353, 352, 347), (351, 352, 353, 350), (332, 331, 362, 363), (331, 330, 391, 362), (335, 334, 364, 390), (334, 333, 365, 364), (333, 332, 363, 365), (356, 355, 354, 357), (361, 354, 355, 360), (358, 357, 354, 361), (360, 355, 356, 359), (359, 356, 357, 358), (396, 359, 358, 399), (365, 360, 359, 396), (399, 358, 361, 363), (363, 361, 360, 365), (369, 368, 366, 367), (372, 367, 366, 373), (373, 366, 368, 371), (370, 369, 367, 372), (371, 368, 369, 370), (397, 371, 370, 398), (398, 370, 372, 395), (394, 373, 371, 397), (395, 372, 373, 394), (376, 375, 374, 377), (381, 374, 375, 380), (378, 377, 374, 381), (380, 375, 376, 379), (379, 376, 377, 378), (392, 379, 378, 393), (343, 380, 379, 392), (393, 378, 381, 342), (385, 382, 383, 384), (389, 382, 385, 386), (388, 383, 382, 389), (387, 384, 383, 388), (386, 385, 384, 387), (397, 386, 387, 394), (394, 387, 388, 393), (393, 388, 389, 392), (392, 389, 386, 397), (399, 398, 395, 396), (74, 400, 401, 75), (400, 292, 293, 401), (75, 401, 402, 133), (301, 409, 402, 294), (134, 403, 400, 74), (295, 403, 408, 300), (300, 408, 404, 296), (247, 407, 404, 194), (297, 405, 409, 301), (195, 405, 406, 246), (246, 406, 407, 247), (406, 298, 299, 407), (179, 213, 212, 180), (178, 214, 213, 179), (180, 212, 211, 181), (176, 181, 211, 210), (176, 210, 215, 177), (177, 215, 214, 178), (172, 212, 213, 174), (171, 211, 212, 172), (170, 210, 211, 171), (174, 213, 214, 175), (173, 175, 214, 215), (170, 173, 215, 210), (113, 114, 168, 167), (112, 113, 167, 165), (111, 112, 165, 164), (113, 159, 158, 114), (114, 158, 163, 115), (112, 160, 159, 113), (111, 161, 160, 112), (114, 115, 169, 168), (110, 166, 169, 115), (110, 111, 164, 166), (110, 115, 163, 162), (110, 162, 161, 111), (410, 96, 228, 417), (255, 419, 413, 95), (419, 254, 98, 413), (233, 414, 419, 255), (414, 230, 254, 419), (417, 228, 232, 418), (235, 416, 236), (236, 416, 231, 415), (92, 411, 93), (92, 412, 97, 411), (420, 100, 101, 421), (96, 421, 422, 228), (421, 101, 222, 422), (228, 422, 423, 232), (422, 222, 226, 423), (423, 226, 227, 424), (229, 424, 227, 224), (412, 99, 420, 97), (99, 103, 100, 420), (415, 231, 424, 229), (426, 316, 137), (318, 427, 192), (317, 427, 425), (317, 425, 426), (140, 425, 427), (140, 426, 425), (427, 428, 140), (428, 191, 140), (191, 428, 318), (428, 427, 318), (138, 429, 140), (429, 426, 140), (426, 429, 316), (429, 138, 316), (192, 427, 317, 66), (137, 66, 317, 426), (75, 133, 76), (133, 89, 76), (246, 245, 195), (245, 238, 195), (231, 416, 418, 232), (232, 423, 424, 231), (234, 418, 416, 235), (96, 97, 420, 421), (93, 411, 410, 94), (96, 410, 411, 97), (229, 230, 414, 415), (98, 99, 412, 413), (92, 292, 295, 95), (233, 296, 299, 236), (233, 236, 415, 414), (92, 95, 413, 412), (90, 238, 239, 128), (88, 89, 90, 128), (244, 239, 238), (244, 238, 245), (77, 76, 89), (77, 89, 88), (135, 194, 404), (135, 404, 408), (135, 408, 403), (134, 135, 403), (296, 404, 299), (299, 404, 407), (292, 403, 295), (292, 400, 403), (235, 236, 299), (235, 299, 298), (92, 93, 292), (93, 293, 292), (194, 430, 247), (241, 430, 91), (431, 86, 91), (431, 134, 74), (91, 430, 194, 135), (91, 135, 134, 431), (247, 430, 241, 242), (74, 79, 86, 431), (65, 432, 409), (433, 65, 409), (133, 432, 89), (433, 195, 238), (238, 90, 65, 433), (89, 432, 65, 90), (409, 405, 195, 433), (409, 432, 133, 402), (418, 234, 237, 417), (410, 417, 237, 94), (237, 297, 301), (297, 406, 405), (237, 301, 294), (294, 402, 401), (234, 297, 237), (297, 298, 406), (94, 237, 294), (293, 294, 401)])
me_mehumanmale.polygons.foreach_set('use_smooth', [True] * 458)
_k = set([(65, 90), (65, 409), (69, 70), (70, 71), (74, 75), (74, 79), (75, 76), (76, 77), (77, 78), (78, 79), (101, 222), (101, 421), (106, 261), (110, 111), (110, 115), (110, 166), (113, 167), (126, 261), (166, 282), (167, 283), (172, 212), (172, 286), (173, 215), (173, 287), (199, 262), (210, 215), (214, 215), (219, 262), (222, 223), (222, 226), (222, 422), (226, 286), (226, 423), (228, 422), (242, 243), (242, 247), (243, 244), (244, 245), (245, 246), (246, 247), (250, 251), (251, 252), (280, 282), (282, 290), (284, 287), (287, 289), (301, 409), (317, 426), (317, 427)])
me_mehumanmale.attributes.new('sharp_edge', 'BOOLEAN', 'EDGE').data.foreach_set('value', [ (min(e.vertices), max(e.vertices)) in _k for e in me_mehumanmale.edges])
_uv = me_mehumanmale.uv_layers.new(name='UVTex')
_uv.uv.foreach_set('vector', [0.8148, 0.6808, 0.81, 0.7011, 0.7944, 0.7016, 0.7941, 0.6849, 0.7982, 0.7983, 0.7979, 0.8116, 0.7727, 0.8139, 0.7712, 0.8007, 0.352, 0.9038, 0.352, 0.9213, 0.3229, 0.9198, 0.3229, 0.9057, 0.7939, 0.7148, 0.7951, 0.7282, 0.7677, 0.7277, 0.7682, 0.7143, 0.6779, 0.9049, 0.6779, 0.9224, 0.6508, 0.9204, 0.6508, 0.9064, 0.6508, 0.9064, 0.6508, 0.9204, 0.6238, 0.9137, 0.6251, 0.9038, 0.7682, 0.7143, 0.7677, 0.7277, 0.7415, 0.7257, 0.742, 0.715, 0.3229, 0.9057, 0.3229, 0.9198, 0.2975, 0.9224, 0.296, 0.9124, 0.7712, 0.8007, 0.7727, 0.8139, 0.7487, 0.8131, 0.7479, 0.8058, 0.7487, 0.8131, 0.7397, 0.8157, 0.7385, 0.8052, 0.7479, 0.8058, 0.7951, 0.7282, 0.8002, 0.7419, 0.7702, 0.743, 0.7708, 0.7293, 0.8021, 0.7846, 0.7982, 0.7983, 0.7745, 0.7993, 0.7729, 0.786, 0.352, 0.9213, 0.352, 0.9038, 0.3772, 0.9057, 0.3772, 0.9198, 0.3772, 0.9198, 0.3772, 0.9057, 0.4022, 0.9125, 0.4009, 0.9224, 0.7729, 0.786, 0.7745, 0.7993, 0.752, 0.7987, 0.7512, 0.7912, 0.7708, 0.7293, 0.7702, 0.743, 0.7455, 0.7415, 0.7458, 0.7305, 0.4409, 0.9337, 0.4409, 0.9463, 0.4174, 0.9488, 0.4159, 0.9398, 0.752, 0.7987, 0.7427, 0.8004, 0.7427, 0.7897, 0.7512, 0.7912, 0.7944, 0.7016, 0.7939, 0.7148, 0.7706, 0.7128, 0.7719, 0.6999, 0.6779, 0.9224, 0.6779, 0.9049, 0.7028, 0.9065, 0.7028, 0.9205, 0.7941, 0.6849, 0.7944, 0.7016, 0.7719, 0.6999, 0.7707, 0.6873, 0.7979, 0.8116, 0.7997, 0.8248, 0.7767, 0.8288, 0.7749, 0.8157, 0.7749, 0.8157, 0.7767, 0.8288, 0.7527, 0.8287, 0.7517, 0.8213, 0.7707, 0.6873, 0.7719, 0.6999, 0.7468, 0.6977, 0.7467, 0.6883, 0.7028, 0.9205, 0.7028, 0.9065, 0.7283, 0.9038, 0.7298, 0.9137, 0.7719, 0.6999, 0.7706, 0.7128, 0.7452, 0.7082, 0.7468, 0.6977, 0.7527, 0.8287, 0.7437, 0.8315, 0.7423, 0.8209, 0.7517, 0.8213, 0.8615, 0.6865, 0.8412, 0.7022, 0.8301, 0.681, 0.8442, 0.6721, 0.8201, 0.8282, 0.8438, 0.8183, 0.8379, 0.8394, 0.8249, 0.8462, 0.8412, 0.7022, 0.81, 0.7011, 0.8157, 0.6781, 0.8301, 0.681, 0.7993, 0.8309, 0.8201, 0.8282, 0.8249, 0.8462, 0.8108, 0.8513, 0.8108, 0.8513, 0.8249, 0.8462, 0.8269, 0.8643, 0.8168, 0.8657, 0.8301, 0.681, 0.8157, 0.6781, 0.8105, 0.6623, 0.8183, 0.6592, 0.8249, 0.8462, 0.8379, 0.8394, 0.8352, 0.863, 0.8269, 0.8643, 0.8442, 0.6721, 0.8301, 0.681, 0.8183, 0.6592, 0.8315, 0.6513, 0.8168, 0.8657, 0.8269, 0.8643, 0.8298, 0.8721, 0.8156, 0.8734, 0.8579, 0.7238, 0.8412, 0.7022, 0.8615, 0.6865, 0.865, 0.711, 0.8558, 0.7443, 0.8359, 0.7313, 0.8412, 0.7022, 0.8579, 0.7238, 0.8536, 0.759, 0.8333, 0.7553, 0.8359, 0.7313, 0.8558, 0.7443, 0.8586, 0.7939, 0.8371, 0.793, 0.8332, 0.7724, 0.8546, 0.7741, 0.865, 0.8072, 0.8438, 0.8183, 0.8371, 0.793, 0.8586, 0.7939, 0.7615, 0.7786, 0.7523, 0.7789, 0.7539, 0.7685, 0.7618, 0.7713, 0.7834, 0.7584, 0.7834, 0.7695, 0.7618, 0.7713, 0.7607, 0.7629, 0.7816, 0.7457, 0.7834, 0.7584, 0.7607, 0.7629, 0.7585, 0.7524, 0.7834, 0.7695, 0.7833, 0.7826, 0.7615, 0.7786, 0.7618, 0.7713, 0.492, 0.9462, 0.4919, 0.9322, 0.517, 0.9388, 0.5156, 0.9488, 0.8083, 0.7701, 0.8021, 0.7846, 0.7833, 0.7826, 0.7834, 0.7695, 0.8002, 0.7419, 0.8072, 0.7558, 0.7834, 0.7584, 0.7816, 0.7457, 0.8072, 0.7558, 0.8083, 0.7701, 0.7834, 0.7695, 0.7834, 0.7584, 0.8536, 0.759, 0.8546, 0.7741, 0.8332, 0.7724, 0.8333, 0.7553, 0.8333, 0.7553, 0.8332, 0.7724, 0.8199, 0.7711, 0.8186, 0.7558, 0.8072, 0.7558, 0.8186, 0.7558, 0.8199, 0.7711, 0.8083, 0.7701, 0.7951, 0.7282, 0.8359, 0.7313, 0.8161, 0.742, 0.8002, 0.7419, 0.8072, 0.7558, 0.8002, 0.7419, 0.8161, 0.742, 0.8186, 0.7558, 0.8333, 0.7553, 0.8186, 0.7558, 0.8161, 0.742, 0.8359, 0.7313, 0.7939, 0.7148, 0.8154, 0.7154, 0.8359, 0.7313, 0.7951, 0.7282, 0.81, 0.7011, 0.8412, 0.7022, 0.8359, 0.7313, 0.8154, 0.7154, 0.81, 0.7011, 0.8154, 0.7154, 0.7939, 0.7148, 0.7944, 0.7016, 0.7979, 0.8116, 0.7982, 0.7983, 0.8371, 0.793, 0.8182, 0.8094, 0.7982, 0.7983, 0.8021, 0.7846, 0.817, 0.7836, 0.8371, 0.793, 0.8201, 0.8282, 0.8182, 0.8094, 0.8371, 0.793, 0.8438, 0.8183, 0.8332, 0.7724, 0.8371, 0.793, 0.817, 0.7836, 0.8199, 0.7711, 0.8083, 0.7701, 0.8199, 0.7711, 0.817, 0.7836, 0.8021, 0.7846, 0.8201, 0.8282, 0.7997, 0.8248, 0.7979, 0.8116, 0.8182, 0.8094, 0.4409, 0.9337, 0.4719, 0.9312, 0.472, 0.9478, 0.4409, 0.9463, 0.4919, 0.9322, 0.492, 0.9462, 0.472, 0.9478, 0.4719, 0.9312, 0.1545, 0.6994, 0.1291, 0.7396, 0.08904, 0.7428, 0.1084, 0.6827, 0.3053, 0.8004, 0.303, 0.761, 0.3426, 0.7558, 0.3407, 0.7908, 0.1745, 0.4641, 0.1308, 0.4643, 0.1232, 0.4323, 0.1738, 0.4388, 0.1308, 0.4643, 0.09722, 0.4752, 0.07967, 0.42, 0.1232, 0.4323, 0.8449, 0.319, 0.8341, 0.3393, 0.7779, 0.3302, 0.7964, 0.2946, 0.8571, 0.3676, 0.8788, 0.3586, 0.8989, 0.4107, 0.8617, 0.4266, 0.8788, 0.3586, 0.8995, 0.3471, 0.9295, 0.3936, 0.8989, 0.4107, 0.8574, 0.2994, 0.8449, 0.319, 0.7964, 0.2946, 0.8138, 0.2672, 0.7541, 0.4061, 0.7628, 0.424, 0.7493, 0.4346, 0.7385, 0.4143, 0.7628, 0.424, 0.7829, 0.4407, 0.7721, 0.4545, 0.7493, 0.4346, 0.1084, 0.6827, 0.08904, 0.7428, 0.07094, 0.7015, 0.08056, 0.6717, 0.8975, 0.03998, 0.8983, 0.07565, 0.8778, 0.07661, 0.8717, 0.03722, 0.9157, 0.1316, 0.9074, 0.09547, 0.928, 0.09964, 0.9511, 0.1317, 0.9214, 0.005151, 0.8975, 0.03998, 0.8717, 0.03722, 0.8806, 0.01197, 0.9074, 0.09547, 0.9157, 0.1316, 0.8781, 0.1315, 0.877, 0.1074, 0.8806, 0.01197, 0.8717, 0.03722, 0.851, 0.03507, 0.8512, 0.004382, 0.8512, 0.004382, 0.851, 0.03507, 0.8217, 0.03489, 0.8186, 0.004382, 0.8295, 0.1044, 0.831, 0.1314, 0.7984, 0.1313, 0.8001, 0.1059, 0.8186, 0.004382, 0.8217, 0.03489, 0.791, 0.04694, 0.7748, 0.02423, 0.1034, 0.9375, 0.1022, 0.9071, 0.146, 0.9071, 0.1723, 0.9343, 0.1484, 0.9611, 0.1043, 0.9562, 0.1034, 0.9375, 0.1723, 0.9343, 0.166, 0.8898, 0.1462, 0.8941, 0.1407, 0.8677, 0.1603, 0.8625, 0.1462, 0.8941, 0.06133, 0.892, 0.05953, 0.8797, 0.1407, 0.8677, 0.1603, 0.8625, 0.1407, 0.8677, 0.1307, 0.843, 0.1515, 0.8353, 0.1407, 0.8677, 0.05953, 0.8797, 0.05583, 0.8678, 0.1307, 0.843, 0.1515, 0.8353, 0.1307, 0.843, 0.1257, 0.8283, 0.146, 0.8189, 0.1307, 0.843, 0.05583, 0.8678, 0.04941, 0.8519, 0.1257, 0.8283, 0.146, 0.8189, 0.1257, 0.8283, 0.1173, 0.8038, 0.1276, 0.7991, 0.1257, 0.8283, 0.04941, 0.8519, 0.0442, 0.841, 0.1173, 0.8038, 0.1276, 0.7991, 0.1173, 0.8038, 0.106, 0.7819, 0.1237, 0.7718, 0.1173, 0.8038, 0.0442, 0.841, 0.03862, 0.8301, 0.106, 0.7819, 0.1237, 0.7718, 0.106, 0.7819, 0.0966, 0.7681, 0.1144, 0.7596, 0.106, 0.7819, 0.03862, 0.8301, 0.02877, 0.8168, 0.0966, 0.7681, 0.1237, 0.7718, 0.1499, 0.7558, 0.1555, 0.7813, 0.1276, 0.7991, 0.1276, 0.7991, 0.1555, 0.7813, 0.1762, 0.8035, 0.146, 0.8189, 0.146, 0.8189, 0.1762, 0.8035, 0.2169, 0.8173, 0.1515, 0.8353, 0.1515, 0.8353, 0.2169, 0.8173, 0.2384, 0.8506, 0.1603, 0.8625, 0.2288, 0.8874, 0.166, 0.8898, 0.1603, 0.8625, 0.2384, 0.8506, 0.1144, 0.7596, 0.1565, 0.7171, 0.1499, 0.7558, 0.1237, 0.7718, 0.6169, 0.7606, 0.6076, 0.7728, 0.5814, 0.7567, 0.5751, 0.7179, 0.502, 0.888, 0.4926, 0.8511, 0.5707, 0.8634, 0.5648, 0.8906, 0.5795, 0.8361, 0.5707, 0.8634, 0.4926, 0.8511, 0.5142, 0.8179, 0.5851, 0.8198, 0.5795, 0.8361, 0.5142, 0.8179, 0.555, 0.8043, 0.6036, 0.8001, 0.5851, 0.8198, 0.555, 0.8043, 0.5757, 0.7821, 0.6076, 0.7728, 0.6036, 0.8001, 0.5757, 0.7821, 0.5814, 0.7567, 0.6076, 0.7728, 0.6169, 0.7606, 0.6347, 0.7692, 0.6253, 0.783, 0.6036, 0.8001, 0.6076, 0.7728, 0.6253, 0.783, 0.6138, 0.8049, 0.5851, 0.8198, 0.6036, 0.8001, 0.6138, 0.8049, 0.6053, 0.8293, 0.5795, 0.8361, 0.5851, 0.8198, 0.6053, 0.8293, 0.6003, 0.844, 0.5707, 0.8634, 0.5795, 0.8361, 0.6003, 0.844, 0.5902, 0.8687, 0.5648, 0.8906, 0.5707, 0.8634, 0.5902, 0.8687, 0.5846, 0.895, 0.8832, 0.8869, 0.9061, 0.9145, 0.8374, 0.9088, 0.839, 0.8901, 0.8374, 0.9088, 0.9061, 0.9145, 0.8788, 0.9407, 0.835, 0.9391, 0.8179, 0.2582, 0.7742, 0.2381, 0.7905, 0.2155, 0.8211, 0.2278, 0.8294, 0.1583, 0.7999, 0.1567, 0.7984, 0.1313, 0.831, 0.1314, 0.8504, 0.2584, 0.8179, 0.2582, 0.8211, 0.2278, 0.8504, 0.2278, 0.8798, 0.251, 0.8504, 0.2584, 0.8504, 0.2278, 0.8711, 0.2257, 0.8781, 0.1315, 0.9157, 0.1316, 0.9072, 0.1677, 0.8769, 0.1557, 0.9206, 0.2581, 0.8798, 0.251, 0.8711, 0.2257, 0.8969, 0.2231, 0.9157, 0.1316, 0.9511, 0.1317, 0.9278, 0.1637, 0.9072, 0.1677, 0.8969, 0.2231, 0.8711, 0.2257, 0.8774, 0.1864, 0.898, 0.1875, 0.6233, 0.6838, 0.6512, 0.6729, 0.6607, 0.7028, 0.6423, 0.744, 0.7561, 0.5565, 0.7385, 0.5576, 0.7425, 0.5268, 0.7603, 0.5301, 0.7616, 0.5763, 0.7441, 0.5806, 0.7385, 0.5576, 0.7561, 0.5565, 0.9137, 0.5881, 0.9021, 0.6426, 0.87, 0.6333, 0.8908, 0.5815, 0.8899, 0.528, 0.87, 0.4742, 0.9051, 0.4666, 0.9137, 0.5228, 0.867, 0.5358, 0.8305, 0.4873, 0.87, 0.4742, 0.8899, 0.528, 0.8908, 0.5815, 0.87, 0.6333, 0.8316, 0.6185, 0.8687, 0.5733, 0.6018, 0.4651, 0.6094, 0.433, 0.6531, 0.4209, 0.6353, 0.4761, 0.558, 0.4647, 0.5588, 0.4395, 0.6094, 0.433, 0.6018, 0.4651, 0.4259, 0.8007, 0.3905, 0.7909, 0.3887, 0.7559, 0.4283, 0.7612, 0.5771, 0.7002, 0.6233, 0.6838, 0.6423, 0.744, 0.6023, 0.7406, 0.1034, 0.9375, 0.05644, 0.9381, 0.05541, 0.9038, 0.1022, 0.9071, 0.05644, 0.9381, 0.004382, 0.9403, 0.01821, 0.9082, 0.05541, 0.9038, 0.8617, 0.4266, 0.8221, 0.4441, 0.8114, 0.4233, 0.8571, 0.3676, 0.8221, 0.4441, 0.7903, 0.4578, 0.7829, 0.4407, 0.8114, 0.4233, 0.1043, 0.9562, 0.0579, 0.9603, 0.05644, 0.9381, 0.1034, 0.9375, 0.0579, 0.9603, 0.02053, 0.9611, 0.004382, 0.9403, 0.05644, 0.9381, 0.8341, 0.3393, 0.7764, 0.3809, 0.757, 0.3672, 0.7779, 0.3302, 0.7764, 0.3809, 0.7541, 0.4061, 0.7385, 0.3961, 0.757, 0.3672, 0.8571, 0.3676, 0.8114, 0.4233, 0.7924, 0.3968, 0.8333, 0.3628, 0.8114, 0.4233, 0.7829, 0.4407, 0.7628, 0.424, 0.7924, 0.3968, 0.8333, 0.3628, 0.7924, 0.3968, 0.7764, 0.3809, 0.8341, 0.3393, 0.7924, 0.3968, 0.7628, 0.424, 0.7541, 0.4061, 0.7764, 0.3809, 0.8687, 0.5733, 0.796, 0.5805, 0.7975, 0.5574, 0.8521, 0.5556, 0.796, 0.5805, 0.7616, 0.5763, 0.7561, 0.5565, 0.7975, 0.5574, 0.8521, 0.5556, 0.7975, 0.5574, 0.794, 0.524, 0.867, 0.5358, 0.7975, 0.5574, 0.7561, 0.5565, 0.7603, 0.5301, 0.794, 0.524, 0.8316, 0.6185, 0.7903, 0.6042, 0.796, 0.5805, 0.8687, 0.5733, 0.7903, 0.6042, 0.7565, 0.5946, 0.7616, 0.5763, 0.796, 0.5805, 0.8374, 0.9088, 0.7905, 0.9064, 0.7927, 0.8843, 0.839, 0.8901, 0.7905, 0.9064, 0.7385, 0.9024, 0.7554, 0.8821, 0.7927, 0.8843, 0.867, 0.5358, 0.794, 0.524, 0.7881, 0.5007, 0.8305, 0.4873, 0.794, 0.524, 0.7603, 0.5301, 0.7543, 0.5118, 0.7881, 0.5007, 0.835, 0.9391, 0.7882, 0.9407, 0.7905, 0.9064, 0.8374, 0.9088, 0.7882, 0.9407, 0.7512, 0.9349, 0.7385, 0.9024, 0.7905, 0.9064, 0.1714, 0.1145, 0.1457, 0.07863, 0.1668, 0.06782, 0.204, 0.1029, 0.1457, 0.07863, 0.103, 0.01889, 0.1184, 0.004383, 0.1668, 0.06782, 0.1445, 0.1336, 0.1244, 0.0978, 0.1457, 0.07863, 0.1714, 0.1145, 0.1244, 0.0978, 0.0842, 0.02982, 0.103, 0.01889, 0.1457, 0.07863, 0.1167, 0.1552, 0.1009, 0.1155, 0.1244, 0.0978, 0.1445, 0.1336, 0.1009, 0.1155, 0.0642, 0.03743, 0.0842, 0.02982, 0.1244, 0.0978, 0.09376, 0.1719, 0.08107, 0.1284, 0.1009, 0.1155, 0.1167, 0.1552, 0.08107, 0.1284, 0.04405, 0.04365, 0.0642, 0.03743, 0.1009, 0.1155, 0.06204, 0.1835, 0.0495, 0.1454, 0.08107, 0.1284, 0.09376, 0.1719, 0.0495, 0.1454, 0.02427, 0.05045, 0.04405, 0.04365, 0.08107, 0.1284, 0.02673, 0.1884, 0.01229, 0.1376, 0.0495, 0.1454, 0.06204, 0.1835, 0.01229, 0.1376, 0.004382, 0.05787, 0.02427, 0.05045, 0.0495, 0.1454, 0.6715, 0.1841, 0.6842, 0.146, 0.7216, 0.1383, 0.7069, 0.1892, 0.6842, 0.146, 0.7098, 0.05091, 0.7298, 0.05842, 0.7216, 0.1383, 0.6398, 0.1724, 0.6526, 0.1289, 0.6842, 0.146, 0.6715, 0.1841, 0.6526, 0.1289, 0.69, 0.04403, 0.7098, 0.05091, 0.6842, 0.146, 0.6168, 0.1557, 0.6329, 0.1158, 0.6526, 0.1289, 0.6398, 0.1724, 0.6329, 0.1158, 0.6699, 0.03772, 0.69, 0.04403, 0.6526, 0.1289, 0.5891, 0.1338, 0.6093, 0.09805, 0.6329, 0.1158, 0.6168, 0.1557, 0.6093, 0.09805, 0.6498, 0.03002, 0.6699, 0.03772, 0.6329, 0.1158, 0.5621, 0.1146, 0.588, 0.07878, 0.6093, 0.09805, 0.5891, 0.1338, 0.588, 0.07878, 0.631, 0.01899, 0.6498, 0.03002, 0.6093, 0.09805, 0.5295, 0.1029, 0.5669, 0.06788, 0.588, 0.07878, 0.5621, 0.1146, 0.5669, 0.06788, 0.6156, 0.004382, 0.631, 0.01899, 0.588, 0.07878, 0.1738, 0.4388, 0.1752, 0.4064, 0.2402, 0.4173, 0.2478, 0.4387, 0.1752, 0.4064, 0.1625, 0.3521, 0.2099, 0.3356, 0.2402, 0.4173, 0.1232, 0.4323, 0.1207, 0.3992, 0.1752, 0.4064, 0.1738, 0.4388, 0.1207, 0.3992, 0.1137, 0.3498, 0.1625, 0.3521, 0.1752, 0.4064, 0.2478, 0.4387, 0.2402, 0.4173, 0.2979, 0.3958, 0.3065, 0.4165, 0.2402, 0.4173, 0.2099, 0.3356, 0.2457, 0.3025, 0.2979, 0.3958, 0.3065, 0.4165, 0.2979, 0.3958, 0.3389, 0.3112, 0.3664, 0.3577, 0.2979, 0.3958, 0.2457, 0.3025, 0.2733, 0.251, 0.3389, 0.3112, 0.07967, 0.42, 0.07531, 0.4009, 0.1207, 0.3992, 0.1232, 0.4323, 0.07531, 0.4009, 0.06261, 0.3463, 0.1137, 0.3498, 0.1207, 0.3992, 0.3664, 0.3577, 0.3389, 0.3112, 0.3487, 0.2498, 0.3665, 0.2331, 0.3389, 0.3112, 0.2733, 0.251, 0.2972, 0.2298, 0.3487, 0.2498, 0.3665, 0.2331, 0.3843, 0.2498, 0.394, 0.3113, 0.3664, 0.3577, 0.3843, 0.2498, 0.4359, 0.2299, 0.4597, 0.2512, 0.394, 0.3113, 0.6094, 0.433, 0.612, 0.4, 0.6575, 0.4018, 0.6531, 0.4209, 0.612, 0.4, 0.6193, 0.3505, 0.6704, 0.3472, 0.6575, 0.4018, 0.3664, 0.3577, 0.394, 0.3113, 0.4348, 0.396, 0.4261, 0.4167, 0.394, 0.3113, 0.4597, 0.2512, 0.4872, 0.3028, 0.4348, 0.396, 0.4261, 0.4167, 0.4348, 0.396, 0.4924, 0.4177, 0.4848, 0.4391, 0.4348, 0.396, 0.4872, 0.3028, 0.523, 0.336, 0.4924, 0.4177, 0.5588, 0.4395, 0.5575, 0.4069, 0.612, 0.4, 0.6094, 0.433, 0.5575, 0.4069, 0.5704, 0.3527, 0.6193, 0.3505, 0.612, 0.4, 0.4848, 0.4391, 0.4924, 0.4177, 0.5575, 0.4069, 0.5588, 0.4395, 0.4924, 0.4177, 0.523, 0.336, 0.5704, 0.3527, 0.5575, 0.4069, 0.267, 0.6021, 0.2721, 0.5532, 0.3051, 0.5628, 0.3051, 0.595, 0.1401, 0.5285, 0.1423, 0.5833, 0.1055, 0.576, 0.1074, 0.5324, 0.6249, 0.5333, 0.6266, 0.577, 0.5898, 0.5841, 0.5923, 0.5293, 0.4269, 0.5953, 0.427, 0.563, 0.46, 0.5535, 0.465, 0.6025, 0.1499, 0.7558, 0.2203, 0.6995, 0.2453, 0.7283, 0.1555, 0.7813, 0.2203, 0.6995, 0.2449, 0.6756, 0.2835, 0.712, 0.2453, 0.7283, 0.1555, 0.7813, 0.2453, 0.7283, 0.2626, 0.7717, 0.1762, 0.8035, 0.2453, 0.7283, 0.2835, 0.712, 0.303, 0.761, 0.2626, 0.7717, 0.1762, 0.8035, 0.2626, 0.7717, 0.2708, 0.8063, 0.2169, 0.8173, 0.2626, 0.7717, 0.303, 0.761, 0.3053, 0.8004, 0.2708, 0.8063, 0.2169, 0.8173, 0.2708, 0.8063, 0.2829, 0.8463, 0.2384, 0.8506, 0.2708, 0.8063, 0.3053, 0.8004, 0.2982, 0.8454, 0.2829, 0.8463, 0.2895, 0.8921, 0.2787, 0.8858, 0.2829, 0.8463, 0.2982, 0.8454, 0.2787, 0.8858, 0.2288, 0.8874, 0.2384, 0.8506, 0.2829, 0.8463, 0.1565, 0.7171, 0.1833, 0.6749, 0.2203, 0.6995, 0.1499, 0.7558, 0.1833, 0.6749, 0.1852, 0.6624, 0.2449, 0.6756, 0.2203, 0.6995, 0.5814, 0.7567, 0.5113, 0.7001, 0.5484, 0.6756, 0.5751, 0.7179, 0.5113, 0.7001, 0.4868, 0.6761, 0.5465, 0.6631, 0.5484, 0.6756, 0.4327, 0.8457, 0.448, 0.8467, 0.4521, 0.8862, 0.4413, 0.8924, 0.448, 0.8467, 0.4926, 0.8511, 0.502, 0.888, 0.4521, 0.8862, 0.4926, 0.8511, 0.448, 0.8467, 0.4603, 0.8067, 0.5142, 0.8179, 0.448, 0.8467, 0.4327, 0.8457, 0.4259, 0.8007, 0.4603, 0.8067, 0.5142, 0.8179, 0.4603, 0.8067, 0.4687, 0.7721, 0.555, 0.8043, 0.4603, 0.8067, 0.4259, 0.8007, 0.4283, 0.7612, 0.4687, 0.7721, 0.555, 0.8043, 0.4687, 0.7721, 0.4862, 0.7288, 0.5757, 0.7821, 0.4687, 0.7721, 0.4283, 0.7612, 0.448, 0.7123, 0.4862, 0.7288, 0.5757, 0.7821, 0.4862, 0.7288, 0.5113, 0.7001, 0.5814, 0.7567, 0.4862, 0.7288, 0.448, 0.7123, 0.4868, 0.6761, 0.5113, 0.7001, 0.8769, 0.1557, 0.8774, 0.1864, 0.8549, 0.1912, 0.8553, 0.1579, 0.8504, 0.2278, 0.8549, 0.1912, 0.8774, 0.1864, 0.8711, 0.2257, 0.8778, 0.07661, 0.877, 0.1074, 0.8555, 0.105, 0.8553, 0.07162, 0.8717, 0.03722, 0.8778, 0.07661, 0.8553, 0.07162, 0.851, 0.03507, 0.8294, 0.1583, 0.8553, 0.1579, 0.8549, 0.1912, 0.826, 0.1874, 0.8211, 0.2278, 0.826, 0.1874, 0.8549, 0.1912, 0.8504, 0.2278, 0.8295, 0.1044, 0.8263, 0.07524, 0.8553, 0.07162, 0.8555, 0.105, 0.851, 0.03507, 0.8553, 0.07162, 0.8263, 0.07524, 0.8217, 0.03489, 0.7999, 0.1567, 0.8294, 0.1583, 0.826, 0.1874, 0.7923, 0.1849, 0.7905, 0.2155, 0.7923, 0.1849, 0.826, 0.1874, 0.8211, 0.2278, 0.8217, 0.03489, 0.8263, 0.07524, 0.7926, 0.07759, 0.791, 0.04694, 0.8295, 0.1044, 0.8001, 0.1059, 0.7926, 0.07759, 0.8263, 0.07524, 0.7984, 0.1313, 0.7999, 0.1567, 0.7719, 0.1609, 0.7698, 0.1312, 0.8001, 0.1059, 0.7984, 0.1313, 0.7698, 0.1312, 0.772, 0.1015, 0.7422, 0.1043, 0.772, 0.1015, 0.7698, 0.1312, 0.7385, 0.1311, 0.7385, 0.1311, 0.7698, 0.1312, 0.7719, 0.1609, 0.742, 0.1579, 0.6253, 0.783, 0.6347, 0.7692, 0.7024, 0.8182, 0.6925, 0.8314, 0.6138, 0.8049, 0.6253, 0.783, 0.6925, 0.8314, 0.6868, 0.8424, 0.6053, 0.8293, 0.6138, 0.8049, 0.6868, 0.8424, 0.6816, 0.8532, 0.6003, 0.844, 0.6053, 0.8293, 0.6816, 0.8532, 0.6751, 0.8691, 0.5902, 0.8687, 0.6003, 0.844, 0.6751, 0.8691, 0.6713, 0.881, 0.5846, 0.895, 0.5902, 0.8687, 0.6713, 0.881, 0.6695, 0.8933, 0.6488, 0.9322, 0.6688, 0.9312, 0.6688, 0.9478, 0.6488, 0.9462, 0.6999, 0.9337, 0.6998, 0.9463, 0.6688, 0.9478, 0.6688, 0.9312, 0.9162, 0.8219, 0.9187, 0.8038, 0.9382, 0.8068, 0.9359, 0.8194, 0.9297, 0.7665, 0.9352, 0.7806, 0.9209, 0.7791, 0.9185, 0.767, 0.9057, 0.7677, 0.9185, 0.767, 0.9209, 0.7791, 0.9012, 0.7874, 0.9162, 0.8219, 0.8937, 0.8114, 0.9012, 0.7874, 0.9187, 0.8038, 0.9384, 0.794, 0.9012, 0.7874, 0.9209, 0.7791, 0.9352, 0.7806, 0.9382, 0.8068, 0.9187, 0.8038, 0.9012, 0.7874, 0.9384, 0.794, 0.9307, 0.7001, 0.9457, 0.7011, 0.9457, 0.7138, 0.925, 0.7136, 0.9307, 0.7001, 0.925, 0.7136, 0.9047, 0.728, 0.9007, 0.6999, 0.9457, 0.7138, 0.944, 0.7267, 0.9047, 0.728, 0.925, 0.7136, 0.9063, 0.7513, 0.9047, 0.728, 0.9233, 0.7391, 0.9203, 0.7523, 0.9314, 0.7527, 0.9203, 0.7523, 0.9233, 0.7391, 0.9386, 0.7396, 0.944, 0.7267, 0.9386, 0.7396, 0.9233, 0.7391, 0.9047, 0.728, 0.9314, 0.7527, 0.9297, 0.7665, 0.9185, 0.767, 0.9203, 0.7523, 0.9063, 0.7513, 0.9203, 0.7523, 0.9185, 0.767, 0.9057, 0.7677, 0.8866, 0.754, 0.9063, 0.7513, 0.9057, 0.7677, 0.8851, 0.7686, 0.9314, 0.7527, 0.9541, 0.7561, 0.9537, 0.7668, 0.9297, 0.7665, 0.9386, 0.7396, 0.9563, 0.744, 0.9541, 0.7561, 0.9314, 0.7527, 0.9297, 0.7665, 0.9537, 0.7668, 0.9534, 0.7794, 0.9352, 0.7806, 0.6488, 0.9462, 0.6251, 0.9488, 0.6238, 0.9388, 0.6488, 0.9322, 0.9537, 0.7668, 0.9744, 0.7693, 0.9744, 0.7764, 0.9534, 0.7794, 0.9563, 0.744, 0.9784, 0.7513, 0.9758, 0.7613, 0.9541, 0.7561, 0.9541, 0.7561, 0.9758, 0.7613, 0.9744, 0.7693, 0.9537, 0.7668, 0.9744, 0.7764, 0.9744, 0.7693, 0.9822, 0.767, 0.9833, 0.777, 0.8738, 0.8, 0.8805, 0.7874, 0.9012, 0.7874, 0.8937, 0.8114, 0.8805, 0.7874, 0.8851, 0.7686, 0.9057, 0.7677, 0.9012, 0.7874, 0.8866, 0.754, 0.8851, 0.7398, 0.9047, 0.728, 0.9063, 0.7513, 0.8851, 0.7398, 0.8838, 0.72, 0.9007, 0.6999, 0.9047, 0.728, 0.8838, 0.72, 0.8774, 0.7074, 0.8817, 0.6841, 0.9007, 0.6999, 0.9179, 0.8582, 0.9188, 0.8656, 0.9052, 0.8638, 0.9082, 0.8564, 0.8989, 0.6709, 0.9119, 0.6513, 0.9244, 0.6594, 0.9121, 0.6799, 0.9109, 0.839, 0.9082, 0.8564, 0.9004, 0.8549, 0.8987, 0.832, 0.9121, 0.6799, 0.9244, 0.6594, 0.9317, 0.6626, 0.9262, 0.6777, 0.9243, 0.8445, 0.9179, 0.8582, 0.9082, 0.8564, 0.9109, 0.839, 0.9361, 0.8253, 0.9243, 0.8445, 0.9109, 0.839, 0.9162, 0.8219, 0.9007, 0.6999, 0.9121, 0.6799, 0.9262, 0.6777, 0.9307, 0.7001, 0.9162, 0.8219, 0.9109, 0.839, 0.8987, 0.832, 0.8937, 0.8114, 0.8817, 0.6841, 0.8989, 0.6709, 0.9121, 0.6799, 0.9007, 0.6999, 0.9811, 0.8249, 0.9823, 0.8179, 0.9914, 0.8179, 0.9896, 0.828, 0.9674, 0.7003, 0.9917, 0.6992, 0.9928, 0.7093, 0.9682, 0.7128, 0.4379, 0.9205, 0.411, 0.9137, 0.4124, 0.9038, 0.4379, 0.9065, 0.9691, 0.6882, 0.9921, 0.6901, 0.9917, 0.6992, 0.9674, 0.7003, 0.9602, 0.8116, 0.9823, 0.8179, 0.9811, 0.8249, 0.9579, 0.8242, 0.9382, 0.8068, 0.9602, 0.8116, 0.9579, 0.8242, 0.9359, 0.8194, 0.9466, 0.685, 0.9691, 0.6882, 0.9674, 0.7003, 0.9457, 0.7011, 0.4628, 0.9224, 0.4379, 0.9205, 0.4379, 0.9065, 0.4629, 0.9049, 0.9457, 0.7011, 0.9674, 0.7003, 0.9682, 0.7128, 0.9457, 0.7138, 0.9828, 0.7961, 0.9839, 0.7889, 0.9921, 0.7878, 0.9917, 0.7981, 0.6999, 0.9337, 0.7248, 0.9398, 0.7233, 0.9488, 0.6998, 0.9463, 0.9674, 0.7286, 0.9914, 0.7307, 0.9913, 0.7413, 0.9674, 0.7418, 0.9633, 0.7831, 0.9839, 0.7889, 0.9828, 0.7961, 0.9612, 0.7958, 0.2061, 0.9198, 0.1825, 0.9224, 0.1811, 0.9125, 0.2061, 0.9057, 0.2313, 0.9213, 0.2061, 0.9198, 0.2061, 0.9057, 0.2313, 0.9038, 0.9352, 0.7806, 0.9633, 0.7831, 0.9612, 0.7958, 0.9384, 0.794, 0.944, 0.7267, 0.9674, 0.7286, 0.9674, 0.7418, 0.9386, 0.7396, 0.9855, 0.8101, 0.9866, 0.803, 0.9956, 0.8028, 0.9941, 0.8129, 0.9643, 0.7973, 0.9866, 0.803, 0.9855, 0.8101, 0.9624, 0.8099, 0.2604, 0.9057, 0.2873, 0.9124, 0.2858, 0.9224, 0.2604, 0.9198, 0.9704, 0.7142, 0.9956, 0.7159, 0.9956, 0.7262, 0.9704, 0.7271, 0.49, 0.9064, 0.5156, 0.9038, 0.517, 0.9137, 0.49, 0.9204, 0.4629, 0.9049, 0.49, 0.9064, 0.49, 0.9204, 0.4628, 0.9224, 0.9457, 0.7138, 0.9704, 0.7142, 0.9704, 0.7271, 0.944, 0.7267, 0.2313, 0.9038, 0.2604, 0.9057, 0.2604, 0.9198, 0.2313, 0.9213, 0.9384, 0.794, 0.9643, 0.7973, 0.9624, 0.8099, 0.9382, 0.8068, 0.9269, 0.6803, 0.9466, 0.685, 0.9457, 0.7011, 0.9307, 0.7001, 0.1852, 0.6624, 0.1865, 0.6348, 0.2622, 0.6373, 0.2449, 0.6756, 0.1865, 0.6348, 0.1912, 0.6009, 0.267, 0.6021, 0.2622, 0.6373, 0.2449, 0.6756, 0.2622, 0.6373, 0.3102, 0.6214, 0.3154, 0.6551, 0.366, 0.5844, 0.3659, 0.6165, 0.3102, 0.6214, 0.3051, 0.595, 0.1347, 0.6353, 0.1387, 0.6106, 0.1865, 0.6348, 0.1852, 0.6624, 0.1423, 0.5833, 0.1387, 0.6106, 0.1012, 0.5989, 0.1055, 0.576, 0.6266, 0.577, 0.6309, 0.5999, 0.5933, 0.6115, 0.5898, 0.5841, 0.5465, 0.6631, 0.5454, 0.6355, 0.5933, 0.6115, 0.5972, 0.6362, 0.4269, 0.5953, 0.4217, 0.6216, 0.3659, 0.6165, 0.366, 0.5844, 0.4163, 0.6553, 0.4217, 0.6216, 0.4696, 0.6377, 0.4868, 0.6761, 0.4868, 0.6761, 0.4696, 0.6377, 0.5454, 0.6355, 0.5465, 0.6631, 0.4696, 0.6377, 0.465, 0.6025, 0.5408, 0.6016, 0.5454, 0.6355, 0.6168, 0.1557, 0.5835, 0.2132, 0.5603, 0.1899, 0.5891, 0.1338, 0.6398, 0.1724, 0.6125, 0.235, 0.5835, 0.2132, 0.6168, 0.1557, 0.5891, 0.1338, 0.5603, 0.1899, 0.5276, 0.1824, 0.5621, 0.1146, 0.5295, 0.1029, 0.5621, 0.1146, 0.5276, 0.1824, 0.4976, 0.1704, 0.7069, 0.1892, 0.6736, 0.2597, 0.643, 0.2469, 0.6715, 0.1841, 0.6715, 0.1841, 0.643, 0.2469, 0.6125, 0.235, 0.6398, 0.1724, 0.4872, 0.3028, 0.5603, 0.1899, 0.5835, 0.2132, 0.523, 0.336, 0.4597, 0.2512, 0.5276, 0.1824, 0.5603, 0.1899, 0.4872, 0.3028, 0.4359, 0.2299, 0.4976, 0.1704, 0.5276, 0.1824, 0.4597, 0.2512, 0.523, 0.336, 0.5835, 0.2132, 0.6125, 0.235, 0.5704, 0.3527, 0.6193, 0.3505, 0.5704, 0.3527, 0.6125, 0.235, 0.643, 0.2469, 0.6704, 0.3472, 0.6193, 0.3505, 0.643, 0.2469, 0.6736, 0.2597, 0.173, 0.1895, 0.2057, 0.1821, 0.2733, 0.251, 0.2457, 0.3025, 0.1499, 0.2128, 0.173, 0.1895, 0.2457, 0.3025, 0.2099, 0.3356, 0.1208, 0.2344, 0.1499, 0.2128, 0.2099, 0.3356, 0.1625, 0.3521, 0.173, 0.1895, 0.1445, 0.1336, 0.1714, 0.1145, 0.2057, 0.1821, 0.2057, 0.1821, 0.1714, 0.1145, 0.204, 0.1029, 0.2357, 0.1703, 0.1499, 0.2128, 0.1167, 0.1552, 0.1445, 0.1336, 0.173, 0.1895, 0.1208, 0.2344, 0.09376, 0.1719, 0.1167, 0.1552, 0.1499, 0.2128, 0.2057, 0.1821, 0.2357, 0.1703, 0.2972, 0.2298, 0.2733, 0.251, 0.09036, 0.2463, 0.1137, 0.3498, 0.06261, 0.3463, 0.05977, 0.2589, 0.09036, 0.2463, 0.1208, 0.2344, 0.1625, 0.3521, 0.1137, 0.3498, 0.09036, 0.2463, 0.05977, 0.2589, 0.02673, 0.1884, 0.06204, 0.1835, 0.09036, 0.2463, 0.06204, 0.1835, 0.09376, 0.1719, 0.1208, 0.2344, 0.3095, 0.5181, 0.3139, 0.4735, 0.3662, 0.4714, 0.3661, 0.5154, 0.1074, 0.5324, 0.1023, 0.5038, 0.1354, 0.4964, 0.1401, 0.5285, 0.1023, 0.5038, 0.09722, 0.4752, 0.1308, 0.4643, 0.1354, 0.4964, 0.5923, 0.5293, 0.597, 0.4972, 0.6301, 0.5047, 0.6249, 0.5333, 0.597, 0.4972, 0.6018, 0.4651, 0.6353, 0.4761, 0.6301, 0.5047, 0.3661, 0.5154, 0.3662, 0.4714, 0.4185, 0.4736, 0.4227, 0.5183, 0.0, 0.0, 1.0, 1.0, 1.0, 0.0, 0.0, 0.0, 0.0, 1.0, 1.0, 1.0, 1.0, 0.0, 0.0, 0.0, 1.0, 1.0, 1.0, 0.0, 0.0, 0.0, 0.0, 1.0, 1.0, 1.0, 1.0, 0.0, 0.2542, 0.4525, 0.2478, 0.4387, 0.3065, 0.4165, 0.3102, 0.445, 0.3139, 0.4735, 0.3102, 0.445, 0.3663, 0.4146, 0.3662, 0.4714, 0.3102, 0.445, 0.3065, 0.4165, 0.3664, 0.3577, 0.3663, 0.4146, 0.3662, 0.4714, 0.3663, 0.4146, 0.4223, 0.4452, 0.4185, 0.4736, 0.3663, 0.4146, 0.3664, 0.3577, 0.4261, 0.4167, 0.4223, 0.4452, 0.4223, 0.4452, 0.4261, 0.4167, 0.4848, 0.4391, 0.4783, 0.4529, 0.558, 0.4647, 0.4783, 0.4529, 0.4848, 0.4391, 0.5588, 0.4395, 1.0, 1.0, 1.0, 0.0, 0.2542, 0.4525, 0.2606, 0.4663, 0.1745, 0.4641, 0.1738, 0.4388, 0.2478, 0.4387, 0.2542, 0.4525, 1.0, 1.0, 1.0, 0.0, 0.4783, 0.4529, 0.558, 0.4647, 0.8555, 0.1182, 0.8555, 0.105, 0.877, 0.1074, 0.8553, 0.1579, 0.8554, 0.1447, 0.8769, 0.1557, 0.0, 0.0, 1.0, 1.0, 1.0, 0.0, 0.0, 0.0, 1.0, 0.0, 1.0, 1.0, 0.0, 0.0, 1.0, 0.0, 1.0, 1.0, 0.0, 0.0, 1.0, 1.0, 1.0, 0.0, 0.8554, 0.1447, 0.8424, 0.1515, 0.831, 0.1314, 0.8424, 0.1515, 0.8294, 0.1583, 0.831, 0.1314, 0.8294, 0.1583, 0.8424, 0.1515, 0.8553, 0.1579, 0.8424, 0.1515, 0.8554, 0.1447, 0.8553, 0.1579, 0.8295, 0.1044, 0.8425, 0.1113, 0.831, 0.1314, 0.8425, 0.1113, 0.8555, 0.1182, 0.831, 0.1314, 0.8555, 0.1182, 0.8425, 0.1113, 0.8555, 0.105, 0.8425, 0.1113, 0.8295, 0.1044, 0.8555, 0.105, 0.8769, 0.1557, 0.8554, 0.1447, 0.8555, 0.1314, 0.8781, 0.1315, 0.877, 0.1074, 0.8781, 0.1315, 0.8555, 0.1314, 0.8555, 0.1182, 0.2449, 0.6756, 0.3154, 0.6551, 0.2835, 0.712, 0.3154, 0.6551, 0.3312, 0.7196, 0.2835, 0.712, 0.4868, 0.6761, 0.448, 0.7123, 0.4163, 0.6553, 0.448, 0.7123, 0.4003, 0.7197, 0.4163, 0.6553, 0.0, 0.0, 1.0, 0.0, 1.0, 1.0, 0.0, 1.0, 0.0, 0.0, 1.0, 0.0, 1.0, 1.0, 0.0, 1.0, 0.0, 0.0, 0.0, 1.0, 1.0, 1.0, 1.0, 0.0, 0.0, 0.0, 1.0, 0.0, 1.0, 1.0, 0.0, 1.0, 0.0, 0.0, 0.0, 1.0, 1.0, 1.0, 1.0, 0.0, 0.0, 0.0, 1.0, 0.0, 1.0, 1.0, 0.0, 1.0, 0.0, 0.0, 1.0, 0.0, 1.0, 1.0, 0.0, 1.0, 0.0, 0.0, 1.0, 0.0, 1.0, 1.0, 0.0, 1.0, 0.0, 0.0, 1.0, 0.0, 1.0, 1.0, 0.0, 1.0, 0.0, 0.0, 1.0, 0.0, 1.0, 1.0, 0.0, 1.0, 0.0, 0.0, 0.0, 1.0, 1.0, 1.0, 1.0, 0.0, 0.0, 0.0, 0.0, 1.0, 1.0, 1.0, 1.0, 0.0, 0.0, 0.0, 0.0, 1.0, 1.0, 1.0, 1.0, 0.0, 0.0, 0.0, 1.0, 0.0, 1.0, 1.0, 0.0, 1.0, 0.4283, 0.7612, 0.3887, 0.7559, 0.4003, 0.7197, 0.4283, 0.7612, 0.4003, 0.7197, 0.448, 0.7123, 0.303, 0.761, 0.2835, 0.712, 0.3312, 0.7196, 0.303, 0.761, 0.3312, 0.7196, 0.3426, 0.7558, 0.0, 0.0, 1.0, 0.0, 1.0, 1.0, 0.0, 0.0, 1.0, 0.0, 1.0, 1.0, 0.0, 0.0, 1.0, 1.0, 1.0, 0.0, 0.0, 0.0, 1.0, 0.0, 1.0, 1.0, 0.0, 0.0, 1.0, 1.0, 1.0, 0.0, 0.0, 0.0, 1.0, 0.0, 1.0, 1.0, 0.0, 0.0, 1.0, 1.0, 1.0, 0.0, 0.0, 0.0, 1.0, 0.0, 1.0, 1.0, 0.0, 0.0, 1.0, 0.0, 1.0, 1.0, 0.0, 0.0, 1.0, 1.0, 1.0, 0.0, 0.0, 0.0, 1.0, 0.0, 1.0, 1.0, 0.0, 0.0, 1.0, 1.0, 1.0, 0.0, 0.5972, 0.6362, 0.6102, 0.66, 0.5465, 0.6631, 0.6233, 0.6838, 0.6102, 0.66, 0.6512, 0.6729, 0.1216, 0.659, 0.1084, 0.6827, 0.08056, 0.6717, 0.1216, 0.659, 0.1347, 0.6353, 0.1852, 0.6624, 0.6512, 0.6729, 0.6102, 0.66, 0.5972, 0.6362, 0.6377, 0.6219, 0.08056, 0.6717, 0.09632, 0.6214, 0.1347, 0.6353, 0.1216, 0.659, 0.5465, 0.6631, 0.6102, 0.66, 0.6233, 0.6838, 0.5771, 0.7002, 0.1852, 0.6624, 0.1545, 0.6994, 0.1084, 0.6827, 0.1216, 0.659, 0.3659, 0.6564, 0.3406, 0.6558, 0.3659, 0.6165, 0.3911, 0.6558, 0.3659, 0.6564, 0.3659, 0.6165, 0.0, 1.0, 0.0, 0.5, 1.0, 1.0, 0.5, 0.0, 1.0, 0.0, 1.0, 1.0, 1.0, 1.0, 0.0, 1.0, 0.0, 0.0, 0.5, 0.0, 1.0, 1.0, 0.0, 0.5, 0.0, 0.0, 1.0, 0.0, 0.3659, 0.6165, 0.4217, 0.6216, 0.4163, 0.6553, 0.3911, 0.6558, 0.3659, 0.6165, 0.3406, 0.6558, 0.3154, 0.6551, 0.3102, 0.6214, 1.0, 1.0, 0.0, 0.0, 1.0, 0.0, 1.0, 1.0, 1.0, 0.0, 1.0, 1.0, 1.0, 0.0, 0.0, 0.0, 0.0, 0.0, 1.0, 0.0, 1.0, 1.0, 0.0, 0.0, 1.0, 1.0, 1.0, 0.0, 0.0, 0.0, 1.0, 1.0, 1.0, 0.0, 0.0, 0.0, 1.0, 1.0, 1.0, 0.0, 0.0, 0.0, 1.0, 1.0, 1.0, 0.0, 0.0, 0.0, 1.0, 0.0, 1.0, 1.0, 0.0, 0.0, 1.0, 0.0, 1.0, 1.0, 0.0, 0.0, 1.0, 0.0, 1.0, 1.0])
me_mehumanmale.materials.append(mat_invis)
me_mehumanmale.use_remesh_preserve_volume = False
me_mehumanmale.use_remesh_preserve_attributes = False
me_mehumanmale.use_mirror_vertex_groups = False
me_mehumanmale.update()
me_plane_001 = bpy.data.meshes.new('Plane.001')
me_plane_001.from_pydata([(1.0, 1.0, 0.0), (1.0, -1.0, 0.0), (-1.0, -1.0, 0.0), (-1.0, 1.0, 0.0)], [], [(0, 3, 2, 1)])
me_plane_001.materials.append(mat_shadowcatcher)
me_plane_001.use_remesh_preserve_volume = False
me_plane_001.use_remesh_preserve_attributes = False
me_plane_001.use_mirror_vertex_groups = False
me_plane_001.update()
arm_armalearm = bpy.data.armatures.new('arMaleArm')  # bones are not reproduced

# ---- objects
ob_camera = bpy.data.objects.new('Camera', cam_camera_001)
ob_lamp = bpy.data.objects.new('Lamp', light_lamp)
ob_renderplatform = bpy.data.objects.new('RenderPlatform', me_plane)
ob_malearm = bpy.data.objects.new('MaleArm', arm_armalearm)
ob_zweihander = bpy.data.objects.new('Zweihander', me_plane_002)
ob_humanmale = bpy.data.objects.new('HumanMale', me_mehumanmale)
ob_shadowplane = bpy.data.objects.new('ShadowPlane', me_plane_001)

# ---- transforms, parenting, visibility, modifiers, constraints
ob_camera.location = (5.0, -5.0, 5.3)
ob_camera.rotation_euler = (1.047, 0.0, 0.7854)
ob_camera.lock_rotations_4d = False
ob_camera.empty_display_type = 'ARROWS'
ob_camera.lineart.crease_threshold = 0.0
ob_lamp.location = (2.5, -5.0, 7.5)
ob_lamp.rotation_euler = (0.4847, 0.4381, -0.2138)
ob_lamp.lock_rotations_4d = False
ob_lamp.empty_display_type = 'ARROWS'
ob_lamp.lineart.crease_threshold = 0.0
ob_renderplatform.location = (0.0, 0.0, 0.0)
ob_renderplatform.rotation_euler = (0.0, 0.0, -282.7)
ob_renderplatform.lock_rotations_4d = False
ob_renderplatform.empty_display_type = 'ARROWS'
ob_renderplatform.lineart.crease_threshold = 0.0
ob_malearm.parent = ob_renderplatform
ob_malearm.matrix_parent_inverse = Matrix(((1.0, 0.0001079, 0.0, 0.0), (-0.0001079, 1.0, 0.0, 0.0), (0.0, 0.0, 1.0, 0.0), (0.0, 0.0, 0.0, 1.0)))
ob_malearm.location = (0.0001078, -0.01891, 1.615)
ob_malearm.rotation_euler = (1.571, -0.0, 5.05e-05)
ob_malearm.scale = (0.5, 0.5, 0.5)
ob_malearm.lock_rotations_4d = False
ob_malearm.empty_display_type = 'ARROWS'
ob_malearm.color = (0.0, 0.0, 0.0, 1.0)
ob_malearm.lineart.crease_threshold = 0.0
ob_zweihander.parent = ob_malearm
ob_zweihander.matrix_parent_inverse = Matrix(((-0.693, 0.4846, 1.812, -2.652), (-1.872, -0.3083, -0.6333, -0.3381), (0.1259, -1.916, 0.5604, 0.001037), (0.0, 0.0, 0.0, 1.0)))
ob_zweihander.location = (-0.5871, 0.2448, 1.131)
ob_zweihander.rotation_euler = (0.689, -3.025, 1.27)
ob_zweihander.lineart.crease_threshold = 0.0
_m = ob_zweihander.modifiers.new('EdgeSplit', 'EDGE_SPLIT')
_m.use_edge_angle = False
ob_humanmale.parent = ob_renderplatform
ob_humanmale.matrix_parent_inverse = Matrix(((1.0, -0.0001046, 0.0, 0.0), (0.0001046, 1.0, 0.0, 0.0), (0.0, 0.0, 1.0, 0.0), (0.0, 0.0, 0.0, 1.0)))
ob_humanmale.location = (0.0, 0.0, 0.9877)
ob_humanmale.rotation_euler = (0.0, -0.0, -3.02e-07)
ob_humanmale.lock_rotations_4d = False
ob_humanmale.empty_display_type = 'ARROWS'
ob_humanmale.color = (0.0, 0.0, 0.0, 1.0)
ob_humanmale.lineart.crease_threshold = 0.0
_vg = ob_humanmale.vertex_groups.new(name='Head')
_vg.add([64, 66, 67, 130, 131, 132, 136, 137, 138, 139, 140, 141, 142, 143, 144, 145, 188, 189, 190, 191, 192, 193, 196, 197, 314, 315, 316, 317, 318, 319, 320, 321, 322, 323, 425, 426, 427, 428, 429], 1.0, 'REPLACE')
_vg = ob_humanmale.vertex_groups.new(name='Thigh.Left')
_vg.add([170, 171, 172, 173, 174, 175, 210, 211, 212, 213, 214, 215, 284, 285, 286, 287, 288, 289], 1.0, 'REPLACE')
_vg = ob_humanmale.vertex_groups.new(name='Thigh.Right')
_vg.add([110, 111, 112, 113, 114, 115, 164, 165, 166, 167, 168, 169, 280, 281, 282, 283, 290, 291], 1.0, 'REPLACE')
_vg = ob_humanmale.vertex_groups.new(name='Shin.Left')
_vg.add([176, 177, 178, 179, 180, 181, 216, 217, 218, 219, 220, 221, 274, 275, 276, 277, 278, 279], 1.0, 'REPLACE')
_vg = ob_humanmale.vertex_groups.new(name='Shin.Right')
_vg.add([104, 105, 106, 107, 108, 109, 158, 159, 160, 161, 162, 163, 268, 269, 270, 271, 272, 273], 1.0, 'REPLACE')
_vg = ob_humanmale.vertex_groups.new(name='Forearm.Right')
_vg.add([68, 69, 70, 71, 72, 73, 80, 81, 82, 83, 84, 85, 146, 147, 148, 149, 150, 151], 1.0, 'REPLACE')
_vg = ob_humanmale.vertex_groups.new(name='Forearm.Left')
_vg.add([248, 249, 250, 251, 252, 253, 324, 325, 326, 327, 328, 329, 330, 331, 332, 333, 334, 335], 1.0, 'REPLACE')
_vg = ob_humanmale.vertex_groups.new(name='Upperarm.Left')
_vg.add([182, 183, 184, 185, 186, 187, 242, 243, 244, 245, 248, 249, 250, 251, 252, 253, 308, 309, 310, 311, 312, 313], 1.0, 'REPLACE')
_vg = ob_humanmale.vertex_groups.new(name='Upperarm.Right')
_vg.add([68, 69, 70, 71, 72, 73, 76, 77, 78, 79, 152, 153, 154, 155, 156, 157, 302, 303, 304, 305, 306, 307], 1.0, 'REPLACE')
_vg = ob_humanmale.vertex_groups.new(name='Back')
for _i, _w in zip([65, 74, 75, 76, 77, 78, 79, 86, 87, 88, 89, 90, 91, 92, 93, 94, 95, 128, 129, 133, 134, 135, 194, 195, 233, 234, 235, 236, 237, 238, 239, 240, 241, 242, 243, 244, 245, 246, 247, 255, 292, 293, 294, 295, 296, 297, 298, 299, 300, 301, 400, 401, 402, 403, 404, 405, 406, 407, 408, 409, 410, 411, 412, 413, 414, 415, 416, 417, 418, 419, 430, 431, 432, 433], [1.0, 1.0, 1.0, 1.0, 1.0, 1.0, 1.0, 1.0, 1.0, 1.0, 1.0, 1.0, 1.0, 1.0, 1.0, 1.0, 1.0, 1.0, 1.0, 1.0, 1.0, 1.0, 1.0, 1.0, 1.0, 1.0, 1.0, 1.0, 1.0, 1.0, 1.0, 1.0, 1.0, 1.0, 1.0, 1.0, 1.0, 1.0, 1.0, 1.0, 1.0, 1.0, 1.0, 1.0, 1.0, 1.0, 1.0, 1.0, 1.0, 1.0, 1.0, 1.0, 1.0, 1.0, 1.0, 1.0, 1.0, 1.0, 1.0, 1.0, 0.5, 0.5, 0.5, 0.5, 0.5, 0.5, 0.5, 0.5, 0.5, 0.5, 1.0, 1.0, 1.0, 1.0]): _vg.add([_i], _w, 'REPLACE')
_vg = ob_humanmale.vertex_groups.new(name='Foot.Right')
_vg.add([104, 105, 106, 107, 108, 109, 116, 117, 118, 119, 120, 121, 256, 257, 258, 259, 260, 261], 1.0, 'REPLACE')
_vg = ob_humanmale.vertex_groups.new(name='Toes.Right')
_vg.add([122, 123, 124, 125, 126, 127, 256, 257, 258, 259, 260, 261], 1.0, 'REPLACE')
_vg = ob_humanmale.vertex_groups.new(name='Foot.Left')
_vg.add([204, 205, 206, 207, 208, 209, 216, 217, 218, 219, 220, 221, 262, 263, 264, 265, 266, 267], 1.0, 'REPLACE')
_vg = ob_humanmale.vertex_groups.new(name='Toes.Left')
_vg.add([198, 199, 200, 201, 202, 203, 262, 263, 264, 265, 266, 267], 1.0, 'REPLACE')
_vg = ob_humanmale.vertex_groups.new(name='Thumb1.Right')
_vg.add([0, 34, 36, 38, 39, 40, 41], 1.0, 'REPLACE')
_vg = ob_humanmale.vertex_groups.new(name='Thumb2.Right')
_vg.add([38, 39, 40, 41, 42, 43, 44, 45], 1.0, 'REPLACE')
_vg = ob_humanmale.vertex_groups.new(name='Hand.Right')
_vg.add([0, 1, 2, 3, 4, 5, 6, 7, 8, 9, 34, 35, 36, 37, 54, 55, 56, 57, 58, 59, 60, 61, 62, 63, 80, 81, 82, 83, 84, 85], 1.0, 'REPLACE')
_vg = ob_humanmale.vertex_groups.new(name='Fingers1.Right')
_vg.add([1, 2, 4, 5, 6, 7, 10, 11, 12, 13, 18, 19, 20, 21, 26, 27, 28, 29, 50, 51, 52, 53, 54, 55, 56, 57], 1.0, 'REPLACE')
_vg = ob_humanmale.vertex_groups.new(name='Fingers2.Right')
_vg.add([10, 11, 12, 13, 14, 15, 16, 17, 18, 19, 20, 21, 22, 23, 24, 25, 26, 27, 28, 29, 30, 31, 32, 33, 46, 47, 48, 49, 50, 51, 52, 53], 1.0, 'REPLACE')
_vg = ob_humanmale.vertex_groups.new(name='Hand.Left')
_vg.add([330, 331, 332, 333, 334, 335, 336, 337, 338, 339, 340, 341, 342, 343, 344, 345, 362, 363, 364, 365, 390, 391, 392, 393, 394, 395, 396, 397, 398, 399], 1.0, 'REPLACE')
_vg = ob_humanmale.vertex_groups.new(name='Thumb1.Left')
_vg.add([358, 359, 360, 361, 363, 365, 399], 1.0, 'REPLACE')
_vg = ob_humanmale.vertex_groups.new(name='Thumb2.Left')
_vg.add([354, 355, 356, 357, 358, 359, 360, 361], 1.0, 'REPLACE')
_vg = ob_humanmale.vertex_groups.new(name='Fingers1.Left')
_vg.add([342, 343, 344, 345, 346, 347, 348, 349, 370, 371, 372, 373, 378, 379, 380, 381, 386, 387, 388, 389, 392, 393, 394, 395, 397, 398], 1.0, 'REPLACE')
_vg = ob_humanmale.vertex_groups.new(name='Fingers2.Left')
_vg.add([346, 347, 348, 349, 350, 351, 352, 353, 366, 367, 368, 369, 370, 371, 372, 373, 374, 375, 376, 377, 378, 379, 380, 381, 382, 383, 384, 385, 386, 387, 388, 389], 1.0, 'REPLACE')
_vg = ob_humanmale.vertex_groups.new(name='Hip')
for _i, _w in zip([96, 97, 98, 99, 100, 101, 102, 103, 222, 223, 224, 225, 226, 227, 228, 229, 230, 231, 232, 254, 410, 411, 412, 413, 414, 415, 416, 417, 418, 419, 420, 421, 422, 423, 424], [1.0, 1.0, 1.0, 1.0, 1.0, 1.0, 1.0, 1.0, 1.0, 1.0, 1.0, 1.0, 1.0, 1.0, 1.0, 1.0, 1.0, 1.0, 1.0, 1.0, 0.5, 0.5, 0.5, 0.5, 0.5, 0.5, 0.5, 0.5, 0.5, 0.5, 1.0, 1.0, 1.0, 1.0, 1.0]): _vg.add([_i], _w, 'REPLACE')
_m = ob_humanmale.modifiers.new('Armature', 'ARMATURE')
_m.object = ob_malearm
_m = ob_humanmale.modifiers.new('EdgeSplit', 'EDGE_SPLIT')
_m.use_edge_angle = False
ob_shadowplane.location = (0.0, 0.0, 0.0)
ob_shadowplane.scale = (10.0, 10.0, 10.0)
ob_shadowplane.lock_rotations_4d = False
ob_shadowplane.empty_display_type = 'ARROWS'
ob_shadowplane.lineart.crease_threshold = 0.0

# ---- collection membership
col_collection_1.objects.link(ob_camera)
col_collection_1.objects.link(ob_lamp)
col_collection_1.objects.link(ob_renderplatform)
col_collection_1.objects.link(ob_malearm)
col_collection_1.objects.link(ob_zweihander)
col_collection_1.objects.link(ob_humanmale)
col_collection_1.objects.link(ob_shadowplane)

# ---- scene / render settings (as saved in the file)
scene.camera = ob_camera
scene.frame_start = 1; scene.frame_end = 28; scene.frame_set(0)
scene.render.engine = 'BLENDER_EEVEE_NEXT'
scene.render.image_settings.compression = 90
scene.render.resolution_x = 512
scene.render.resolution_y = 512
scene.render.resolution_percentage = 25
scene.render.pixel_aspect_x = 100.0
scene.render.pixel_aspect_y = 100.0
scene.render.fps = 12
scene.render.dither_intensity = 0.0
scene.render.use_compositing = False
scene.render.use_sequencer = False
scene.render.use_bake_selected_to_active = True
scene.render.bake_margin = 2
scene.render.bake_bias = 0.0
scene.render.use_stamp_time = False
scene.render.use_stamp_date = False
scene.render.use_stamp_frame = False
scene.render.use_stamp_camera = False
scene.render.use_stamp_scene = False
scene.render.use_stamp_filename = False
scene.render.use_stamp_render_time = False
scene.render.stamp_font_size = 0
scene.cycles.use_denoising = False
scene.cycles.samples = 10
scene.cycles.sampling_pattern = 'TABULATED_SOBOL'
scene.cycles.light_sampling_threshold = 0.0
scene.cycles.use_adaptive_sampling = False
scene.cycles.use_light_tree = False
scene.cycles.blur_glossy = 0.0
scene.cycles.volume_bounces = 1
scene.cycles.pixel_filter_type = 'GAUSSIAN'
scene.cycles.sample_clamp_indirect = 0.0
scene.view_settings.view_transform = 'Raw'
bpy.context.view_layer.update()
